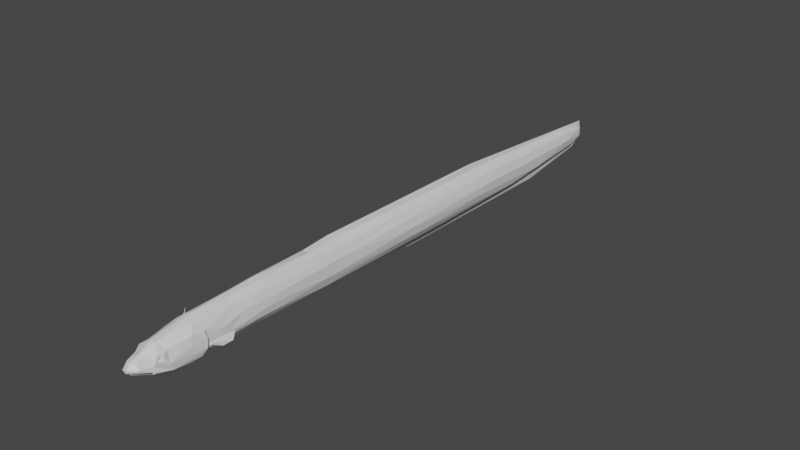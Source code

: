 # Source: Du_Aal_V1.blend  (saved by Blender 3.1.7; exported with 4.5.12 LTS)
import bpy
from mathutils import Matrix  # noqa: F401  (used for matrix-valued properties, if any)

bpy.ops.wm.read_factory_settings(use_empty=True)
scene = bpy.context.scene
scene.name = 'Scene'

# ---- collections
col_collection = bpy.data.collections.new('Collection'); scene.collection.children.link(col_collection)

# ---- materials (node trees are filled in below, after node groups)
mat_newbody = bpy.data.materials.new('newBody')
mat_newbody.use_transparent_shadow = False

# ---- material node trees
mat_newbody.use_nodes = True; mat_newbody.node_tree.nodes.clear()
_N = mat_newbody.node_tree.nodes; _L = mat_newbody.node_tree.links
n0 = _N.new('ShaderNodeBsdfPrincipled'); n0.name = 'Principled BSDF'; n0.location = (10, 300)
n0.distribution = 'GGX'
n0.subsurface_method = 'RANDOM_WALK_SKIN'
n0.inputs[3].default_value = 1.45
n0.inputs[27].default_value = (0.0, 0.0, 0.0, 1.0)
n0.inputs[28].default_value = 1.0
n1 = _N.new('ShaderNodeOutputMaterial'); n1.name = 'Material Output'; n1.location = (300, 300)
_L.new(n0.outputs[0], n1.inputs[0])
n1.is_active_output = True

# ---- world
world_world = bpy.data.worlds.new('World'); scene.world = world_world
world_world.use_nodes = True; world_world.node_tree.nodes.clear()
_N = world_world.node_tree.nodes; _L = world_world.node_tree.links
n0 = _N.new('ShaderNodeOutputWorld'); n0.name = 'World Output'; n0.location = (300, 300)
n1 = _N.new('ShaderNodeBackground'); n1.name = 'Background'; n1.location = (10, 300)
n1.inputs[0].default_value = (0.05088, 0.05088, 0.05088, 1.0)
_L.new(n1.outputs[0], n0.inputs[0])
n0.is_active_output = True
world_world.color = (0.05088, 0.05088, 0.05088)
world_world.use_sun_shadow = False
world_world.sun_shadow_jitter_overblur = 0.0

# ---- meshes
me_body_mesh_plane_000 = bpy.data.meshes.new('body.mesh_Plane.000')
me_body_mesh_plane_000.from_pydata([(0.03498, -0.03069, -0.03604), (0.02864, -0.1131, 0.00598), (0.02527, -0.09908, 0.01018), (0.005942, -0.1085, 0.02298), (-0.002024, -0.1423, 0.01046), (0.01474, -0.1356, 0.007087), (0.03223, -0.0009987, -0.02754), (0.02749, -0.05067, -0.04477), (0.03294, -0.003287, -0.02737), (0.03306, -0.008789, -0.02283), (0.03246, -0.004547, -0.02101), (0.01034, -0.1582, 0.001928), (0.002284, -0.1764, -0.006473), (0.0325, -0.1029, -0.01718), (0.03129, -0.09379, -0.0345), (0.02986, -0.1126, -0.006733), (0.02575, -0.1229, 0.008266), (0.004761, -0.1267, -0.01387), (0.004998, -0.1226, -0.03477), (0.01958, -0.08558, -0.0474), (0.03926, -0.01841, -0.02212), (0.02623, -0.1171, -0.003099), (0.03246, -0.04866, 0.01609), (0.036, -0.05209, -0.002859), (0.01244, -0.1291, -0.03565), (0.009418, 0.05166, 0.03932), (0.02509, -0.03273, -0.03762), (0.03165, -0.01896, -0.02657), (0.03068, -0.01465, 0.01351), (0.03439, -0.01928, 0.01089), (0.03783, -0.01541, -0.002974), (0.02554, -0.1155, 0.002411), (-0.002886, -0.09738, -0.04498), (0.01414, -0.05774, -0.04589), (0.03292, -0.01112, -0.005041), (-0.001776, -0.1654, 0.002906), (0.005222, -0.02288, -0.04914), (0.03448, 0.0266, 0.0003447), (0.02099, 0.06086, 0.0281), (0.01665, -0.03284, 0.03217), (0.02448, 0.006516, -0.03957), (0.0259, -0.1284, -0.00353), (0.02436, -0.1229, -0.004035), (0.0252, -0.124, 0.002233), (0.02531, -0.1188, 0.003468), (-0.01044, -0.04071, -0.04736), (0.03506, 0.03793, -0.01837), (0.04202, -0.003274, -0.01596), (0.04916, 0.009988, -0.02686), (0.04618, 0.00309, -0.00649), (0.06224, 0.02421, -0.01609), (0.0658, 0.02721, 0.005539), (0.001398, -0.1128, -0.02484), (0.02553, -0.1287, -0.02561), (0.01852, -0.1304, -0.02573), (1.247e-06, -0.1765, -0.01386), (-0.006133, -0.1259, -0.01297), (0.00534, -0.1704, -0.0179), (0.0226, -0.1363, -0.02691), (0.01243, -0.1509, -0.02291), (-0.001377, -0.01376, 0.03979), (0.01535, -0.1622, -0.01319), (0.01732, -0.1597, -0.008904), (0.02293, -0.1324, -0.01209), (0.01846, 0.9127, 0.01008), (0.03097, 0.08157, 0.006876), (0.01211, 0.1228, -0.04741), (-0.007599, 0.1124, -0.04863), (0.01791, 1.002, -0.05803), (0.02506, 0.145, 0.02617), (3.463e-07, 1.113, -0.08711), (0.01916, 1.117, -0.04891), (0.003328, 1.346, -0.02599), (0.002252, 1.304, -0.05486), (-7.18e-05, 1.314, -0.06249), (0.0126, 1.288, -0.04282), (0.01239, 1.264, -0.005083), (0.01783, 1.262, -0.02318), (0.007821, 1.334, -0.01517), (-0.0001015, 1.352, -0.03915), (0.00947, 1.33, -0.03424), (0.03205, 0.1853, 0.006672), (0.02807, 0.3664, -0.03699), (0.02812, 0.843, -0.03127), (0.03154, 0.1608, -0.02747), (0.02891, 0.6333, -0.03799), (0.01978, 0.7149, -0.05576), (0.02783, 0.2431, 0.01553), (0.03003, 0.3678, 0.006586), (0.02706, 0.5755, 0.008138), (0.01207, 0.1485, 0.04105), (0.03219, 0.3309, -0.02178), (0.01938, 0.3651, 0.02915), (0.03262, 0.5792, -0.01442), (0.02773, 0.8883, -0.0124), (0.008361, 0.2895, 0.04098), (-0.0001792, 0.3476, 0.05276), (0.003355, 0.3946, 0.04019), (1.997e-05, 0.8439, 0.04533), (0.002767, 0.9048, 0.028), (-0.0007015, 0.2895, -0.05937), (0.01588, 0.3285, -0.05404), (0.008016, 0.525, -0.06141), (-0.0034, 0.5037, -0.06214), (8.441e-05, 0.6165, -0.08198), (0.003199, 0.8771, -0.07232), (0.01744, 0.577, 0.02342), (0.004843, 0.5807, 0.03532), (0.02245, 0.1164, -0.04088), (0.02502, 0.3158, -0.04418), (0.002559, 1.065, -0.072), (0.001741, 1.22, 0.008848), (0.002598, 1.328, -0.006537), (0.02323, 1.036, -0.01969), (0.01617, 1.033, 0.002632), (0.002023, 1.026, 0.01994), (0.03391, 0.1568, -0.009384), (-0.03167, -0.1189, -0.008752), (-0.03345, -0.03326, -0.03823), (-0.03015, -0.04646, 0.02), (-0.02086, -0.1062, 0.01598), (-0.00931, -0.1102, 0.02212), (-0.01179, -0.02536, 0.03571), (-0.01966, -0.1364, 0.005537), (-0.0321, 0.02072, -0.03144), (-0.03272, 0.06419, -0.02711), (-0.03223, -0.09438, 0.002198), (-0.03587, -0.05606, 0.006481), (-0.01814, 0.06222, 0.03166), (-0.03486, -0.003728, -0.02195), (-0.01342, -0.1611, 0.001516), (-0.0107, -0.1751, -0.01079), (-0.01112, -0.1156, -0.02715), (-0.03108, -0.06783, -0.04207), (-0.03792, -0.01724, -0.0216), (-0.03675, -0.08715, -0.02785), (-0.03357, -0.1091, -0.003076), (-0.02934, -0.01863, -0.0295), (-0.0251, -0.02671, -0.03606), (-0.03154, -0.01394, 0.01179), (-0.0336, -0.02043, 0.01296), (-0.03003, -0.1189, 0.008984), (-0.02894, -0.1147, 0.002465), (-0.03232, -0.01091, -0.005592), (-0.01827, -0.1514, -0.02157), (-0.02886, -0.09828, -0.04207), (-0.02117, -0.0775, -0.04764), (-0.03607, 0.03593, -0.01425), (-0.02887, 0.05739, 0.01313), (-0.02812, -0.1221, -0.003939), (-0.02972, -0.1163, -0.003118), (-0.02945, -0.1276, 0.001144), (-0.02939, -0.1229, 0.002138), (-0.02867, -0.1183, 0.004693), (-0.03385, -0.001431, -0.02302), (-0.03133, -0.008456, -0.02505), (-0.03244, -0.003827, -0.02847), (-0.05889, 0.01087, -0.02201), (-0.05278, 0.003781, -0.00326), (-0.05822, 0.008771, -0.02288), (-0.05142, -0.00193, -0.004637), (-0.06521, 0.01811, -0.01548), (-0.06871, 0.02186, 0.006804), (-0.02858, -0.1279, -0.02714), (-0.02181, -0.1291, -0.02601), (-0.03178, -0.1165, -0.02511), (-0.02233, -0.1579, -0.01495), (-0.02541, -0.1414, -0.02676), (-0.01097, -0.1117, -0.04327), (-0.007554, -0.1702, -0.01792), (-0.02572, -0.1335, -0.01087), (-0.02057, -0.03738, 0.02943), (-0.03683, -0.01486, -0.001371), (-0.02328, -0.0527, -0.04553), (-0.002769, 1.021, 0.01933), (-0.01429, 1.008, 0.008885), (-0.02197, 0.1424, -0.04278), (-0.02305, 1.033, -0.01962), (-0.02099, 1.086, -0.04199), (-0.01828, 1.252, -0.0212), (-0.002081, 1.298, 0.001032), (-0.002535, 1.278, -0.05728), (-1.298e-06, 1.344, 0.003618), (-0.002735, 1.345, -0.01765), (-0.008022, 1.332, -0.01472), (-0.003579, 1.332, -0.04171), (-0.01125, 1.323, -0.03682), (-0.02956, 0.1435, 0.01743), (-0.034, 0.138, -0.009533), (-0.0287, 0.3689, -0.03525), (-0.03161, 0.6209, -0.02713), (-0.03085, 0.2101, -0.02869), (-0.02048, 0.3014, -0.05032), (-0.02175, 0.4635, -0.04955), (-0.02163, 0.7148, -0.05409), (-0.01819, 1.027, -0.05682), (-0.02782, 0.2755, 0.01434), (-0.02805, 0.4594, 0.01034), (-0.004944, 0.1461, 0.04354), (-0.01808, 0.1514, 0.03557), (-0.03256, 0.3231, -0.01631), (-0.03209, 0.5622, -0.009541), (-0.02861, 0.8776, -0.02409), (-0.01757, 0.5787, 0.02319), (-0.02522, 0.877, -0.001767), (-0.00342, 0.3962, 0.04005), (-0.004878, 0.555, 0.03606), (-0.004115, 0.5665, -0.06631), (-0.00307, 0.9231, -0.0729), (-0.002601, 0.8733, 0.02968), (-0.01275, 1.27, -0.005772), (-0.004217, 1.082, -0.06965), (-0.03176, 0.2742, 0.00047), (-0.01289, 0.2886, 0.03819), (-0.02197, 0.02581, -0.04186), (0.04701, 0.007273, -0.01649)], [], [(3, 4, 5), (15, 13, 1), (11, 12, 62), (16, 41, 43), (22, 39, 2), (2, 3, 16), (7, 14, 19), (0, 26, 27), (20, 0, 27), (30, 28, 29), (26, 36, 40), (20, 27, 34), (35, 12, 11), (29, 28, 22), (20, 23, 13), (3, 39, 60), (27, 10, 34), (41, 21, 42), (1, 21, 15), (38, 25, 39), (27, 26, 8), (9, 27, 8), (49, 215, 8), (47, 50, 49), (49, 51, 215), (51, 50, 48), (54, 17, 52), (12, 61, 62), (54, 58, 53), (41, 42, 43), (47, 48, 50), (9, 47, 49), (60, 39, 25), (66, 40, 36), (33, 19, 32), (58, 24, 19), (14, 58, 19), (24, 58, 57), (43, 21, 44), (11, 63, 5), (11, 5, 4), (45, 36, 33), (14, 20, 13), (45, 33, 32), (19, 33, 7), (22, 23, 30), (26, 7, 33), (32, 19, 168), (37, 46, 65), (113, 114, 94), (113, 76, 114), (64, 94, 114), (105, 70, 110), (94, 71, 113), (77, 78, 76), (77, 80, 78), (74, 72, 73), (91, 85, 93), (88, 89, 106), (85, 83, 93), (91, 93, 88), (84, 109, 91), (91, 82, 85), (95, 97, 96), (96, 97, 107), (99, 98, 107), (66, 100, 101), (90, 92, 95), (106, 99, 107), (108, 101, 109), (101, 102, 109), (110, 70, 73), (102, 104, 105), (28, 39, 22), (71, 73, 75), (80, 73, 72), (78, 112, 76), (68, 110, 71), (110, 68, 105), (114, 115, 64), (64, 115, 99), (81, 87, 69), (60, 90, 198), (40, 66, 108), (90, 95, 198), (81, 88, 87), (91, 109, 82), (106, 107, 97), (96, 107, 98), (86, 85, 82), (68, 71, 83), (86, 68, 85), (105, 68, 86), (114, 111, 115), (98, 115, 182), (113, 71, 77), (84, 46, 6), (116, 65, 46), (38, 69, 90), (41, 5, 63), (13, 15, 41), (126, 136, 141), (119, 126, 120), (126, 135, 117), (143, 154, 155), (165, 117, 135), (56, 164, 132), (133, 146, 145), (135, 133, 145), (137, 138, 118), (45, 138, 214), (143, 137, 134), (134, 137, 118), (60, 122, 121), (155, 137, 143), (172, 143, 134), (154, 143, 147), (214, 138, 124), (142, 141, 136), (117, 150, 136), (141, 152, 151), (139, 147, 143), (138, 155, 156), (141, 151, 123), (158, 162, 160), (159, 161, 157), (162, 158, 157), (131, 55, 12), (56, 132, 52), (144, 166, 164), (144, 164, 56), (145, 168, 169), (117, 170, 151), (129, 155, 154), (157, 129, 156), (159, 156, 155), (119, 127, 126), (148, 147, 139), (145, 163, 165), (166, 131, 130), (35, 130, 12), (166, 165, 163), (166, 170, 165), (57, 169, 168), (130, 123, 170), (120, 171, 119), (121, 171, 120), (146, 173, 32), (140, 127, 119), (140, 172, 127), (138, 173, 118), (174, 175, 209), (210, 179, 175), (177, 202, 204), (179, 186, 178), (178, 186, 195), (181, 74, 70), (185, 74, 181), (182, 183, 180), (184, 179, 210), (79, 74, 185), (195, 208, 194), (189, 193, 192), (201, 200, 212), (96, 206, 205), (192, 103, 100), (207, 104, 103), (208, 104, 207), (197, 212, 196), (206, 203, 205), (209, 203, 206), (194, 208, 207), (96, 205, 213), (96, 213, 95), (139, 119, 171), (211, 195, 181), (180, 184, 210), (181, 195, 186), (175, 180, 210), (184, 183, 186), (176, 100, 67), (212, 188, 187), (196, 212, 187), (60, 198, 122), (214, 176, 67), (148, 188, 147), (198, 199, 128), (191, 192, 176), (191, 189, 192), (200, 189, 191), (203, 197, 213), (193, 207, 103), (190, 200, 201), (194, 207, 193), (98, 206, 96), (194, 193, 189), (195, 194, 190), (203, 209, 175), (178, 195, 202), (177, 179, 178), (211, 181, 208), (123, 151, 170), (1, 2, 16), (6, 40, 108), (7, 0, 14), (1, 13, 2), (3, 121, 4), (63, 14, 13), (16, 3, 5), (26, 33, 36), (37, 38, 28), (30, 20, 34), (28, 30, 34), (38, 37, 65), (41, 15, 21), (1, 31, 21), (1, 16, 43), (1, 43, 44), (1, 44, 31), (46, 37, 34), (34, 37, 28), (39, 28, 38), (13, 23, 22), (6, 10, 8), (8, 26, 40), (49, 50, 51), (56, 52, 17), (12, 55, 61), (42, 21, 43), (54, 52, 18), (62, 53, 63), (61, 54, 53), (63, 11, 62), (53, 14, 63), (10, 27, 9), (40, 6, 8), (10, 49, 8), (10, 9, 49), (8, 48, 9), (9, 48, 47), (6, 46, 10), (46, 34, 10), (168, 19, 24), (14, 53, 58), (35, 11, 4), (53, 62, 61), (24, 57, 168), (13, 22, 2), (2, 39, 3), (20, 30, 23), (29, 22, 30), (0, 20, 14), (26, 0, 7), (66, 36, 67), (105, 104, 70), (94, 83, 71), (77, 71, 75), (73, 70, 74), (113, 77, 76), (182, 111, 112), (78, 80, 72), (77, 75, 80), (72, 79, 182), (182, 112, 72), (74, 79, 72), (99, 115, 98), (116, 84, 91), (84, 108, 109), (82, 109, 86), (92, 88, 106), (116, 91, 81), (93, 83, 94), (90, 87, 92), (116, 81, 65), (101, 100, 102), (102, 100, 103), (102, 103, 104), (108, 66, 101), (115, 111, 182), (71, 110, 73), (80, 75, 73), (78, 72, 112), (76, 112, 111), (114, 76, 111), (66, 67, 100), (116, 46, 84), (60, 25, 90), (65, 81, 69), (69, 87, 90), (92, 97, 95), (81, 91, 88), (87, 88, 92), (97, 92, 106), (109, 102, 86), (88, 93, 89), (102, 105, 86), (93, 94, 89), (89, 94, 64), (89, 64, 106), (106, 64, 99), (83, 85, 68), (69, 38, 65), (38, 90, 25), (108, 84, 6), (63, 13, 41), (41, 16, 5), (121, 122, 171), (121, 123, 4), (124, 125, 214), (120, 126, 141), (135, 134, 133), (136, 126, 117), (156, 129, 154), (123, 121, 141), (35, 4, 130), (135, 126, 127), (163, 145, 167), (119, 139, 140), (140, 139, 172), (12, 130, 131), (123, 130, 4), (168, 145, 146), (45, 67, 36), (3, 60, 121), (172, 139, 143), (124, 138, 156), (117, 149, 150), (150, 142, 136), (141, 153, 152), (142, 153, 141), (121, 120, 141), (128, 171, 122), (154, 124, 156), (138, 137, 155), (129, 160, 155), (129, 158, 160), (155, 160, 159), (157, 158, 129), (160, 162, 159), (159, 162, 161), (161, 162, 157), (168, 146, 32), (164, 166, 163), (117, 165, 170), (145, 165, 135), (18, 52, 132), (163, 167, 164), (167, 145, 169), (151, 152, 149), (117, 151, 149), (159, 157, 156), (67, 45, 214), (124, 147, 125), (124, 154, 147), (32, 173, 45), (131, 166, 55), (144, 55, 166), (166, 130, 170), (127, 134, 135), (125, 176, 214), (146, 133, 173), (172, 134, 127), (118, 133, 134), (133, 118, 173), (173, 138, 45), (147, 188, 125), (125, 188, 191), (122, 198, 128), (199, 196, 187), (202, 177, 178), (182, 79, 183), (179, 184, 186), (79, 185, 183), (204, 175, 177), (213, 197, 196), (197, 201, 212), (201, 202, 190), (98, 209, 206), (192, 193, 103), (186, 185, 181), (171, 128, 139), (148, 139, 128), (186, 183, 185), (180, 183, 184), (175, 174, 180), (175, 179, 177), (211, 208, 195), (212, 200, 188), (125, 191, 176), (148, 187, 188), (176, 192, 100), (95, 213, 198), (213, 196, 199), (188, 200, 191), (205, 203, 213), (200, 190, 189), (190, 194, 189), (197, 204, 201), (203, 204, 197), (204, 202, 201), (202, 195, 190), (175, 204, 203), (208, 70, 104), (208, 181, 70), (182, 180, 209), (98, 182, 209), (174, 209, 180), (187, 148, 128), (128, 199, 187), (213, 199, 198), (61, 55, 59), (59, 54, 61), (21, 31, 44), (150, 152, 153), (153, 142, 150), (150, 149, 152), (215, 51, 48), (8, 215, 48)])
_uv = me_body_mesh_plane_000.uv_layers.new(name='UVMap')
_uv.uv.foreach_set('vector', [0.1496, 0.878, 0.1172, 0.909, 0.109, 0.8908, 0.1118, 0.8436, 0.1102, 0.8287, 0.1277, 0.8571, 0.09213, 0.9081, 0.07657, 0.9284, 0.08192, 0.9008, 0.1202, 0.8734, 0.1022, 0.8661, 0.1105, 0.868, 0.2052, 0.7862, 0.2392, 0.7872, 0.1423, 0.8468, 0.1423, 0.8468, 0.1496, 0.878, 0.1202, 0.8734, 0.1341, 0.7451, 0.1032, 0.807, 0.08882, 0.7896, 0.1682, 0.7308, 0.1623, 0.7166, 0.1864, 0.7184, 0.1918, 0.7296, 0.1682, 0.7308, 0.1864, 0.7184, 0.2124, 0.7344, 0.227, 0.7447, 0.2221, 0.7465, 0.1623, 0.7166, 0.1401, 0.6872, 0.1972, 0.6827, 0.1918, 0.7296, 0.1864, 0.7184, 0.216, 0.7224, 0.09397, 0.9276, 0.07657, 0.9284, 0.09213, 0.9081, 0.2221, 0.7465, 0.227, 0.7447, 0.2052, 0.7862, 0.1918, 0.7296, 0.1796, 0.773, 0.1102, 0.8287, 0.1496, 0.878, 0.2392, 0.7872, 0.2692, 0.7829, 0.1864, 0.7184, 0.2107, 0.7021, 0.216, 0.7224, 0.1022, 0.8661, 0.1094, 0.8513, 0.102, 0.8594, 0.1277, 0.8571, 0.1094, 0.8513, 0.1118, 0.8436, 0.3142, 0.6933, 0.3212, 0.7166, 0.2392, 0.7872, 0.1864, 0.7184, 0.1623, 0.7166, 0.1896, 0.7043, 0.189, 0.7118, 0.1864, 0.7184, 0.1896, 0.7043, 0.7477, 0.7305, 0.7518, 0.7141, 0.7739, 0.7185, 0.781, 0.6398, 0.7695, 0.6857, 0.7663, 0.6432, 0.7477, 0.7305, 0.7131, 0.6976, 0.7518, 0.7141, 0.7131, 0.6976, 0.7352, 0.6825, 0.7559, 0.6977, 0.8695, 0.5791, 0.8488, 0.5741, 0.8497, 0.5588, 0.07657, 0.9284, 0.07639, 0.9012, 0.08192, 0.9008, 0.07223, 0.8514, 0.06242, 0.855, 0.0776, 0.8495, 0.1022, 0.8661, 0.102, 0.8594, 0.1105, 0.868, 0.781, 0.6398, 0.79, 0.6669, 0.7695, 0.6857, 0.7944, 0.6296, 0.781, 0.6398, 0.7663, 0.6432, 0.2692, 0.7829, 0.2392, 0.7872, 0.3212, 0.7166, 0.297, 0.5519, 0.1972, 0.6827, 0.1401, 0.6872, 0.1168, 0.7416, 0.08882, 0.7896, 0.06998, 0.7839, 0.06242, 0.855, 0.05408, 0.8342, 0.08882, 0.7896, 0.1032, 0.807, 0.06242, 0.855, 0.08882, 0.7896, 0.05408, 0.8342, 0.06242, 0.855, 0.01233, 0.8849, 0.1105, 0.868, 0.1094, 0.8513, 0.1198, 0.8637, 0.09213, 0.9081, 0.09267, 0.867, 0.109, 0.8908, 0.09213, 0.9081, 0.109, 0.8908, 0.1172, 0.909, 0.1286, 0.7114, 0.1401, 0.6872, 0.1168, 0.7416, 0.1032, 0.807, 0.1918, 0.7296, 0.1102, 0.8287, 0.1286, 0.7114, 0.1168, 0.7416, 0.06998, 0.7839, 0.08882, 0.7896, 0.1168, 0.7416, 0.1341, 0.7451, 0.2052, 0.7862, 0.1796, 0.773, 0.2124, 0.7344, 0.1623, 0.7166, 0.1341, 0.7451, 0.1168, 0.7416, 0.06998, 0.7839, 0.08882, 0.7896, 0.06272, 0.8103, 0.2557, 0.6979, 0.2484, 0.6686, 0.3128, 0.653, 0.6661, 0.584, 0.6796, 0.6168, 0.5185, 0.7336, 0.6661, 0.584, 0.8931, 0.4096, 0.6796, 0.6168, 0.5653, 0.7338, 0.5185, 0.7336, 0.6796, 0.6168, 0.4558, 0.6844, 0.676, 0.461, 0.6445, 0.5176, 0.5185, 0.7336, 0.7148, 0.4955, 0.6661, 0.584, 0.8792, 0.3936, 0.9589, 0.3366, 0.8931, 0.4096, 0.8792, 0.3936, 0.9417, 0.3215, 0.9589, 0.3366, 0.9012, 0.3046, 0.9625, 0.3208, 0.9025, 0.3264, 0.5289, 0.3995, 0.8059, 0.1068, 0.7691, 0.1777, 0.5908, 0.386, 0.7919, 0.2, 0.7787, 0.2521, 0.2962, 0.885, 0.4603, 0.7493, 0.332, 0.8897, 0.5289, 0.3995, 0.7691, 0.1777, 0.5908, 0.386, 0.3566, 0.539, 0.4939, 0.3869, 0.5289, 0.3995, 0.5289, 0.3995, 0.5495, 0.3515, 0.8059, 0.1068, 0.5564, 0.5087, 0.6557, 0.4095, 0.6236, 0.4664, 0.6236, 0.4664, 0.6557, 0.4095, 0.8243, 0.2389, 0.5758, 0.7597, 0.5448, 0.8279, 0.3917, 0.9609, 0.297, 0.5519, 0.4428, 0.3865, 0.4929, 0.3592, 0.4106, 0.6269, 0.6085, 0.4139, 0.5564, 0.5087, 0.3979, 0.9024, 0.5758, 0.7597, 0.3965, 0.9257, 0.3002, 0.5711, 0.4929, 0.3592, 0.4939, 0.3869, 0.4929, 0.3592, 0.6704, 0.1681, 0.4939, 0.3869, 0.6445, 0.5176, 0.676, 0.461, 0.9025, 0.3264, 0.6704, 0.1681, 0.7288, 0.07483, 0.7823, 0.06341, 0.227, 0.7447, 0.2392, 0.7872, 0.2052, 0.7862, 0.7148, 0.4955, 0.9025, 0.3264, 0.8887, 0.3495, 0.9417, 0.3215, 0.9025, 0.3264, 0.9625, 0.3208, 0.9589, 0.3366, 0.967, 0.3491, 0.8931, 0.4096, 0.5966, 0.5833, 0.6445, 0.5176, 0.7148, 0.4955, 0.6445, 0.5176, 0.5966, 0.5833, 0.4558, 0.6844, 0.6796, 0.6168, 0.6964, 0.6458, 0.5653, 0.7338, 0.5653, 0.7338, 0.6964, 0.6458, 0.5758, 0.7597, 0.4102, 0.5566, 0.4804, 0.5128, 0.3898, 0.6124, 0.2692, 0.7829, 0.4106, 0.6269, 0.4172, 0.6378, 0.1972, 0.6827, 0.297, 0.5519, 0.3002, 0.5711, 0.4106, 0.6269, 0.5564, 0.5087, 0.4172, 0.6378, 0.4102, 0.5566, 0.5908, 0.386, 0.4804, 0.5128, 0.5289, 0.3995, 0.4939, 0.3869, 0.5495, 0.3515, 0.7787, 0.2521, 0.8243, 0.2389, 0.6557, 0.4095, 0.6236, 0.4664, 0.8243, 0.2389, 0.8919, 0.2042, 0.7938, 0.0813, 0.8059, 0.1068, 0.5495, 0.3515, 0.5966, 0.5833, 0.7148, 0.4955, 0.4603, 0.7493, 0.3334, 0.8162, 0.5966, 0.5833, 0.2962, 0.885, 0.4558, 0.6844, 0.5966, 0.5833, 0.3334, 0.8162, 0.6796, 0.6168, 0.8738, 0.4583, 0.6964, 0.6458, 0.5448, 0.8279, 0.6964, 0.6458, 0.9797, 0.3437, 0.6661, 0.584, 0.7148, 0.4955, 0.8792, 0.3936, 0.3566, 0.539, 0.2484, 0.6686, 0.2115, 0.6956, 0.3694, 0.5655, 0.3128, 0.653, 0.2484, 0.6686, 0.3142, 0.6933, 0.3898, 0.6124, 0.4106, 0.6269, 0.1022, 0.8661, 0.109, 0.8908, 0.09267, 0.867, 0.1102, 0.8287, 0.1118, 0.8436, 0.1022, 0.8661, 0.1372, 0.838, 0.1176, 0.8443, 0.1233, 0.8676, 0.2113, 0.7849, 0.1372, 0.838, 0.141, 0.8651, 0.1372, 0.838, 0.1133, 0.8081, 0.1006, 0.8507, 0.2125, 0.7215, 0.2117, 0.697, 0.1932, 0.7108, 0.08896, 0.8357, 0.1006, 0.8507, 0.1133, 0.8081, 0.8442, 0.5715, 0.8686, 0.5733, 0.8549, 0.5633, 0.1211, 0.7686, 0.097, 0.7804, 0.0906, 0.8068, 0.1133, 0.8081, 0.1211, 0.7686, 0.0906, 0.8068, 0.1828, 0.7171, 0.1632, 0.7157, 0.1643, 0.7328, 0.1286, 0.7114, 0.1632, 0.7157, 0.2085, 0.6557, 0.2125, 0.7215, 0.1828, 0.7171, 0.193, 0.7295, 0.193, 0.7295, 0.1828, 0.7171, 0.1643, 0.7328, 0.2692, 0.7829, 0.2534, 0.7856, 0.1511, 0.8779, 0.1932, 0.7108, 0.1828, 0.7171, 0.2125, 0.7215, 0.2163, 0.7362, 0.2125, 0.7215, 0.193, 0.7295, 0.2117, 0.697, 0.2125, 0.7215, 0.2525, 0.6762, 0.2085, 0.6557, 0.1632, 0.7157, 0.2193, 0.6698, 0.1195, 0.8557, 0.1233, 0.8676, 0.1176, 0.8443, 0.1006, 0.8507, 0.1095, 0.8513, 0.1176, 0.8443, 0.1233, 0.8676, 0.1107, 0.8681, 0.1051, 0.8713, 0.2286, 0.7423, 0.2525, 0.6762, 0.2125, 0.7215, 0.1632, 0.7157, 0.1932, 0.7108, 0.1904, 0.7023, 0.1233, 0.8676, 0.1051, 0.8713, 0.1068, 0.8891, 0.7546, 0.6493, 0.7431, 0.6746, 0.7641, 0.6481, 0.7835, 0.6724, 0.7712, 0.686, 0.7849, 0.6773, 0.7125, 0.696, 0.7293, 0.7184, 0.7524, 0.6955, 0.07628, 0.9205, 0.07243, 0.9281, 0.07657, 0.9284, 0.8442, 0.5715, 0.8549, 0.5633, 0.8497, 0.5588, 0.8522, 0.6034, 0.8548, 0.617, 0.8686, 0.5733, 0.8522, 0.6034, 0.8686, 0.5733, 0.8442, 0.5715, 0.0906, 0.8068, 0.06272, 0.8103, 0.01002, 0.8847, 0.1006, 0.8507, 0.09241, 0.8724, 0.1051, 0.8713, 0.789, 0.6268, 0.7979, 0.6302, 0.7854, 0.6204, 0.7524, 0.6955, 0.7542, 0.7359, 0.7705, 0.7159, 0.7835, 0.6724, 0.8086, 0.6427, 0.7979, 0.6302, 0.2113, 0.7849, 0.1806, 0.7891, 0.1372, 0.838, 0.297, 0.6819, 0.2525, 0.6762, 0.2286, 0.7423, 0.0906, 0.8068, 0.07468, 0.849, 0.08896, 0.8357, 0.07995, 0.8941, 0.07628, 0.9205, 0.09212, 0.9132, 0.09397, 0.9276, 0.09212, 0.9132, 0.07657, 0.9284, 0.07995, 0.8941, 0.08896, 0.8357, 0.07468, 0.849, 0.07995, 0.8941, 0.09241, 0.8724, 0.08896, 0.8357, 0.01233, 0.8849, 0.01002, 0.8847, 0.06272, 0.8103, 0.09212, 0.9132, 0.1068, 0.8891, 0.09241, 0.8724, 0.141, 0.8651, 0.2326, 0.7868, 0.2113, 0.7849, 0.1511, 0.8779, 0.2326, 0.7868, 0.141, 0.8651, 0.097, 0.7804, 0.1313, 0.7409, 0.06998, 0.7839, 0.2225, 0.7495, 0.1806, 0.7891, 0.2113, 0.7849, 0.2225, 0.7495, 0.2163, 0.7362, 0.1806, 0.7891, 0.1632, 0.7157, 0.1313, 0.7409, 0.1643, 0.7328, 0.69, 0.6477, 0.6525, 0.6491, 0.5466, 0.7891, 0.8983, 0.4008, 0.8634, 0.4039, 0.6525, 0.6491, 0.6568, 0.5956, 0.5015, 0.7342, 0.524, 0.7461, 0.8634, 0.4039, 0.9326, 0.3273, 0.6844, 0.5268, 0.6844, 0.5268, 0.9326, 0.3273, 0.6211, 0.5642, 0.8674, 0.3482, 0.9012, 0.3046, 0.676, 0.461, 0.9382, 0.3111, 0.9012, 0.3046, 0.8674, 0.3482, 0.9797, 0.3437, 0.9689, 0.3263, 0.9404, 0.3813, 0.9587, 0.3375, 0.8634, 0.4039, 0.8983, 0.4008, 0.9561, 0.3015, 0.9012, 0.3046, 0.9382, 0.3111, 0.6211, 0.5642, 0.4949, 0.642, 0.3225, 0.831, 0.5546, 0.348, 0.6288, 0.2432, 0.4732, 0.3925, 0.7633, 0.1967, 0.525, 0.4072, 0.4929, 0.4696, 0.6236, 0.4664, 0.8088, 0.2554, 0.656, 0.4024, 0.4732, 0.3925, 0.6406, 0.1827, 0.4428, 0.3865, 0.705, 0.1304, 0.7288, 0.07483, 0.6406, 0.1827, 0.4949, 0.642, 0.2693, 0.8331, 0.2697, 0.8537, 0.6833, 0.3072, 0.4929, 0.4696, 0.5097, 0.482, 0.8088, 0.2554, 0.7815, 0.2509, 0.656, 0.4024, 0.5466, 0.7891, 0.3975, 0.9032, 0.3776, 0.9399, 0.3225, 0.831, 0.4949, 0.642, 0.2697, 0.8537, 0.6236, 0.4664, 0.656, 0.4024, 0.5507, 0.5052, 0.6236, 0.4664, 0.5507, 0.5052, 0.5564, 0.5087, 0.2286, 0.7423, 0.2113, 0.7849, 0.2326, 0.7868, 0.6638, 0.504, 0.6211, 0.5642, 0.8674, 0.3482, 0.9404, 0.3813, 0.9587, 0.3375, 0.8983, 0.4008, 0.8674, 0.3482, 0.6211, 0.5642, 0.9326, 0.3273, 0.6525, 0.6491, 0.9404, 0.3813, 0.8983, 0.4008, 0.9587, 0.3375, 0.9689, 0.3263, 0.9326, 0.3273, 0.3212, 0.5427, 0.4428, 0.3865, 0.2767, 0.5549, 0.4929, 0.4696, 0.3513, 0.5788, 0.383, 0.6005, 0.5097, 0.482, 0.4929, 0.4696, 0.383, 0.6005, 0.2692, 0.7829, 0.4172, 0.6378, 0.2534, 0.7856, 0.2085, 0.6557, 0.3212, 0.5427, 0.2767, 0.5549, 0.297, 0.6819, 0.3513, 0.5788, 0.2525, 0.6762, 0.4172, 0.6378, 0.4072, 0.6188, 0.3206, 0.6971, 0.4034, 0.4974, 0.4732, 0.3925, 0.3212, 0.5427, 0.4034, 0.4974, 0.5546, 0.348, 0.4732, 0.3925, 0.525, 0.4072, 0.5546, 0.348, 0.4034, 0.4974, 0.7815, 0.2509, 0.6833, 0.3072, 0.5507, 0.5052, 0.6288, 0.2432, 0.705, 0.1304, 0.6406, 0.1827, 0.7974, 0.1252, 0.525, 0.4072, 0.7633, 0.1967, 0.816, 0.06254, 0.705, 0.1304, 0.6288, 0.2432, 0.8919, 0.2042, 0.8088, 0.2554, 0.6236, 0.4664, 0.816, 0.06254, 0.6288, 0.2432, 0.5546, 0.348, 0.6211, 0.5642, 0.3225, 0.831, 0.3081, 0.8856, 0.3975, 0.9032, 0.5466, 0.7891, 0.6525, 0.6491, 0.6844, 0.5268, 0.6211, 0.5642, 0.5015, 0.7342, 0.6568, 0.5956, 0.8634, 0.4039, 0.6844, 0.5268, 0.6638, 0.504, 0.8674, 0.3482, 0.4949, 0.642, 0.1068, 0.8891, 0.1051, 0.8713, 0.09241, 0.8724, 0.1277, 0.8571, 0.1423, 0.8468, 0.1202, 0.8734, 0.2115, 0.6956, 0.1972, 0.6827, 0.3002, 0.5711, 0.1341, 0.7451, 0.1682, 0.7308, 0.1032, 0.807, 0.1277, 0.8571, 0.1102, 0.8287, 0.1423, 0.8468, 0.1496, 0.878, 0.1511, 0.8779, 0.1172, 0.909, 0.09267, 0.867, 0.1032, 0.807, 0.1102, 0.8287, 0.1202, 0.8734, 0.1496, 0.878, 0.109, 0.8908, 0.1623, 0.7166, 0.1168, 0.7416, 0.1401, 0.6872, 0.2557, 0.6979, 0.3142, 0.6933, 0.227, 0.7447, 0.2124, 0.7344, 0.1918, 0.7296, 0.216, 0.7224, 0.227, 0.7447, 0.2124, 0.7344, 0.216, 0.7224, 0.3142, 0.6933, 0.2557, 0.6979, 0.3128, 0.653, 0.1022, 0.8661, 0.1118, 0.8436, 0.1094, 0.8513, 0.1277, 0.8571, 0.1195, 0.8557, 0.1094, 0.8513, 0.1277, 0.8571, 0.1202, 0.8734, 0.1105, 0.868, 0.1277, 0.8571, 0.1105, 0.868, 0.1198, 0.8637, 0.1277, 0.8571, 0.1198, 0.8637, 0.1195, 0.8557, 0.2484, 0.6686, 0.2557, 0.6979, 0.216, 0.7224, 0.216, 0.7224, 0.2557, 0.6979, 0.227, 0.7447, 0.2392, 0.7872, 0.227, 0.7447, 0.3142, 0.6933, 0.1102, 0.8287, 0.1796, 0.773, 0.2052, 0.7862, 0.7678, 0.7246, 0.7578, 0.7325, 0.7739, 0.7185, 0.1896, 0.7043, 0.1623, 0.7166, 0.1972, 0.6827, 0.7663, 0.6432, 0.7695, 0.6857, 0.7439, 0.6743, 0.8442, 0.5715, 0.8497, 0.5588, 0.8488, 0.5741, 0.07657, 0.9284, 0.07243, 0.9281, 0.07639, 0.9012, 0.102, 0.8594, 0.1094, 0.8513, 0.1105, 0.868, 0.8695, 0.5791, 0.8497, 0.5588, 0.8562, 0.5573, 0.08192, 0.9008, 0.0776, 0.8495, 0.09267, 0.867, 0.07639, 0.9012, 0.07223, 0.8514, 0.0776, 0.8495, 0.09267, 0.867, 0.09213, 0.9081, 0.08192, 0.9008, 0.0776, 0.8495, 0.1032, 0.807, 0.09267, 0.867, 0.7849, 0.6226, 0.7999, 0.6268, 0.7944, 0.6296, 0.8151, 0.644, 0.8134, 0.6458, 0.8073, 0.6436, 0.7578, 0.7325, 0.7477, 0.7305, 0.7739, 0.7185, 0.7578, 0.7325, 0.7557, 0.7399, 0.7477, 0.7305, 0.8073, 0.6436, 0.79, 0.6669, 0.7944, 0.6296, 0.7944, 0.6296, 0.79, 0.6669, 0.781, 0.6398, 0.2115, 0.6956, 0.2484, 0.6686, 0.2107, 0.7021, 0.2484, 0.6686, 0.216, 0.7224, 0.2107, 0.7021, 0.06272, 0.8103, 0.08882, 0.7896, 0.05408, 0.8342, 0.1032, 0.807, 0.0776, 0.8495, 0.06242, 0.855, 0.09397, 0.9276, 0.09213, 0.9081, 0.1172, 0.909, 0.0776, 0.8495, 0.08192, 0.9008, 0.07639, 0.9012, 0.05408, 0.8342, 0.01233, 0.8849, 0.06272, 0.8103, 0.1102, 0.8287, 0.2052, 0.7862, 0.1423, 0.8468, 0.1423, 0.8468, 0.2392, 0.7872, 0.1496, 0.878, 0.1918, 0.7296, 0.2124, 0.7344, 0.1796, 0.773, 0.2221, 0.7465, 0.2052, 0.7862, 0.2124, 0.7344, 0.1682, 0.7308, 0.1918, 0.7296, 0.1032, 0.807, 0.1623, 0.7166, 0.1682, 0.7308, 0.1341, 0.7451, 0.297, 0.5519, 0.1401, 0.6872, 0.2767, 0.5549, 0.4558, 0.6844, 0.2693, 0.8331, 0.676, 0.461, 0.5185, 0.7336, 0.4603, 0.7493, 0.7148, 0.4955, 0.8792, 0.3936, 0.7148, 0.4955, 0.8887, 0.3495, 0.9025, 0.3264, 0.676, 0.461, 0.9012, 0.3046, 0.6661, 0.584, 0.8792, 0.3936, 0.8931, 0.4096, 0.9797, 0.3437, 0.8738, 0.4583, 0.967, 0.3491, 0.9589, 0.3366, 0.9417, 0.3215, 0.9625, 0.3208, 0.8792, 0.3936, 0.8887, 0.3495, 0.9417, 0.3215, 0.9625, 0.3208, 0.9561, 0.3015, 0.9797, 0.3437, 0.9797, 0.3437, 0.967, 0.3491, 0.9625, 0.3208, 0.9012, 0.3046, 0.9561, 0.3015, 0.9625, 0.3208, 0.5758, 0.7597, 0.6964, 0.6458, 0.5448, 0.8279, 0.3694, 0.5655, 0.3566, 0.539, 0.5289, 0.3995, 0.3566, 0.539, 0.3002, 0.5711, 0.4939, 0.3869, 0.5495, 0.3515, 0.4939, 0.3869, 0.7938, 0.0813, 0.6085, 0.4139, 0.5908, 0.386, 0.7787, 0.2521, 0.3694, 0.5655, 0.5289, 0.3995, 0.4102, 0.5566, 0.332, 0.8897, 0.4603, 0.7493, 0.5185, 0.7336, 0.4106, 0.6269, 0.4804, 0.5128, 0.6085, 0.4139, 0.3694, 0.5655, 0.4102, 0.5566, 0.3128, 0.653, 0.4929, 0.3592, 0.4428, 0.3865, 0.6704, 0.1681, 0.6704, 0.1681, 0.4428, 0.3865, 0.6406, 0.1827, 0.6704, 0.1681, 0.6406, 0.1827, 0.7288, 0.07483, 0.3002, 0.5711, 0.297, 0.5519, 0.4929, 0.3592, 0.6964, 0.6458, 0.8738, 0.4583, 0.9797, 0.3437, 0.7148, 0.4955, 0.6445, 0.5176, 0.9025, 0.3264, 0.9417, 0.3215, 0.8887, 0.3495, 0.9025, 0.3264, 0.9589, 0.3366, 0.9625, 0.3208, 0.967, 0.3491, 0.8931, 0.4096, 0.967, 0.3491, 0.8738, 0.4583, 0.6796, 0.6168, 0.8931, 0.4096, 0.8738, 0.4583, 0.297, 0.5519, 0.2767, 0.5549, 0.4428, 0.3865, 0.3694, 0.5655, 0.2484, 0.6686, 0.3566, 0.539, 0.2692, 0.7829, 0.3212, 0.7166, 0.4106, 0.6269, 0.3128, 0.653, 0.4102, 0.5566, 0.3898, 0.6124, 0.3898, 0.6124, 0.4804, 0.5128, 0.4106, 0.6269, 0.6085, 0.4139, 0.6557, 0.4095, 0.5564, 0.5087, 0.4102, 0.5566, 0.5289, 0.3995, 0.5908, 0.386, 0.4804, 0.5128, 0.5908, 0.386, 0.6085, 0.4139, 0.6557, 0.4095, 0.6085, 0.4139, 0.7787, 0.2521, 0.4939, 0.3869, 0.6704, 0.1681, 0.7938, 0.0813, 0.5908, 0.386, 0.7691, 0.1777, 0.7919, 0.2, 0.2669, 0.859, 0.4558, 0.6844, 0.3334, 0.8162, 0.332, 0.8897, 0.5185, 0.7336, 0.3303, 0.9305, 0.3303, 0.9305, 0.5185, 0.7336, 0.5653, 0.7338, 0.3303, 0.9305, 0.5653, 0.7338, 0.3979, 0.9024, 0.3979, 0.9024, 0.5653, 0.7338, 0.5758, 0.7597, 0.4603, 0.7493, 0.2962, 0.885, 0.5966, 0.5833, 0.3898, 0.6124, 0.3142, 0.6933, 0.3128, 0.653, 0.3142, 0.6933, 0.4106, 0.6269, 0.3212, 0.7166, 0.3002, 0.5711, 0.3566, 0.539, 0.2115, 0.6956, 0.09267, 0.867, 0.1102, 0.8287, 0.1022, 0.8661, 0.1022, 0.8661, 0.1202, 0.8734, 0.109, 0.8908, 0.1511, 0.8779, 0.2534, 0.7856, 0.2326, 0.7868, 0.1511, 0.8779, 0.1068, 0.8891, 0.1172, 0.909, 0.2193, 0.6698, 0.2606, 0.638, 0.2085, 0.6557, 0.141, 0.8651, 0.1372, 0.838, 0.1233, 0.8676, 0.1133, 0.8081, 0.193, 0.7295, 0.1211, 0.7686, 0.1176, 0.8443, 0.1372, 0.838, 0.1006, 0.8507, 0.7705, 0.7159, 0.7542, 0.7359, 0.7617, 0.7284, 0.1068, 0.8891, 0.1511, 0.8779, 0.1233, 0.8676, 0.09397, 0.9276, 0.1172, 0.909, 0.09212, 0.9132, 0.1133, 0.8081, 0.1372, 0.838, 0.1806, 0.7891, 0.07468, 0.849, 0.0906, 0.8068, 0.04652, 0.8626, 0.2113, 0.7849, 0.2286, 0.7423, 0.2225, 0.7495, 0.2225, 0.7495, 0.2286, 0.7423, 0.2163, 0.7362, 0.07657, 0.9284, 0.09212, 0.9132, 0.07628, 0.9205, 0.1068, 0.8891, 0.09212, 0.9132, 0.1172, 0.909, 0.06272, 0.8103, 0.0906, 0.8068, 0.097, 0.7804, 0.1286, 0.7114, 0.2767, 0.5549, 0.1401, 0.6872, 0.1496, 0.878, 0.2692, 0.7829, 0.1511, 0.8779, 0.2163, 0.7362, 0.2286, 0.7423, 0.2125, 0.7215, 0.2193, 0.6698, 0.1632, 0.7157, 0.2003, 0.6951, 0.1006, 0.8507, 0.102, 0.8595, 0.1095, 0.8513, 0.1095, 0.8513, 0.1195, 0.8557, 0.1176, 0.8443, 0.1233, 0.8676, 0.1198, 0.8637, 0.1107, 0.8681, 0.1195, 0.8557, 0.1198, 0.8637, 0.1233, 0.8676, 0.1511, 0.8779, 0.141, 0.8651, 0.1233, 0.8676, 0.3206, 0.6971, 0.2326, 0.7868, 0.2534, 0.7856, 0.2117, 0.697, 0.2193, 0.6698, 0.2003, 0.6951, 0.1632, 0.7157, 0.1828, 0.7171, 0.1932, 0.7108, 0.789, 0.6268, 0.7641, 0.6481, 0.7979, 0.6302, 0.789, 0.6268, 0.7546, 0.6493, 0.7641, 0.6481, 0.7979, 0.6302, 0.7641, 0.6481, 0.7835, 0.6724, 0.7524, 0.6955, 0.7293, 0.7184, 0.7542, 0.7359, 0.7641, 0.6481, 0.7431, 0.6746, 0.7835, 0.6724, 0.7835, 0.6724, 0.7431, 0.6746, 0.7712, 0.686, 0.7414, 0.6819, 0.7125, 0.696, 0.7524, 0.6955, 0.06272, 0.8103, 0.097, 0.7804, 0.06998, 0.7839, 0.8686, 0.5733, 0.8548, 0.617, 0.8727, 0.5832, 0.1006, 0.8507, 0.08896, 0.8357, 0.09241, 0.8724, 0.0906, 0.8068, 0.08896, 0.8357, 0.1133, 0.8081, 0.8562, 0.5573, 0.8497, 0.5588, 0.8549, 0.5633, 0.8727, 0.5832, 0.9015, 0.5689, 0.8686, 0.5733, 0.04652, 0.8626, 0.0906, 0.8068, 0.01002, 0.8847, 0.1051, 0.8713, 0.1107, 0.8681, 0.102, 0.8595, 0.1006, 0.8507, 0.1051, 0.8713, 0.102, 0.8595, 0.7835, 0.6724, 0.7849, 0.6773, 0.8086, 0.6427, 0.2767, 0.5549, 0.1286, 0.7114, 0.2085, 0.6557, 0.2193, 0.6698, 0.2525, 0.6762, 0.2606, 0.638, 0.2193, 0.6698, 0.2117, 0.697, 0.2525, 0.6762, 0.06998, 0.7839, 0.1313, 0.7409, 0.1286, 0.7114, 0.8392, 0.6308, 0.8548, 0.617, 0.8211, 0.635, 0.8522, 0.6034, 0.8211, 0.635, 0.8548, 0.617, 0.07995, 0.8941, 0.09212, 0.9132, 0.09241, 0.8724, 0.1806, 0.7891, 0.193, 0.7295, 0.1133, 0.8081, 0.2606, 0.638, 0.3212, 0.5427, 0.2085, 0.6557, 0.097, 0.7804, 0.1211, 0.7686, 0.1313, 0.7409, 0.2163, 0.7362, 0.193, 0.7295, 0.1806, 0.7891, 0.1643, 0.7328, 0.1211, 0.7686, 0.193, 0.7295, 0.1211, 0.7686, 0.1643, 0.7328, 0.1313, 0.7409, 0.1313, 0.7409, 0.1632, 0.7157, 0.1286, 0.7114, 0.2525, 0.6762, 0.3513, 0.5788, 0.2606, 0.638, 0.2606, 0.638, 0.3513, 0.5788, 0.4034, 0.4974, 0.2534, 0.7856, 0.4172, 0.6378, 0.3206, 0.6971, 0.4072, 0.6188, 0.5097, 0.482, 0.383, 0.6005, 0.5015, 0.7342, 0.6568, 0.5956, 0.6844, 0.5268, 0.9797, 0.3437, 0.9561, 0.3015, 0.9689, 0.3263, 0.8634, 0.4039, 0.9587, 0.3375, 0.9326, 0.3273, 0.9561, 0.3015, 0.9382, 0.3111, 0.9689, 0.3263, 0.524, 0.7461, 0.6525, 0.6491, 0.6568, 0.5956, 0.5507, 0.5052, 0.6833, 0.3072, 0.5097, 0.482, 0.6833, 0.3072, 0.7633, 0.1967, 0.4929, 0.4696, 0.3347, 0.9005, 0.5015, 0.7342, 0.3081, 0.8856, 0.8919, 0.2042, 0.9131, 0.1571, 0.8088, 0.2554, 0.4732, 0.3925, 0.6288, 0.2432, 0.6406, 0.1827, 0.9326, 0.3273, 0.9382, 0.3111, 0.8674, 0.3482, 0.2326, 0.7868, 0.3206, 0.6971, 0.2286, 0.7423, 0.297, 0.6819, 0.2286, 0.7423, 0.3206, 0.6971, 0.9326, 0.3273, 0.9689, 0.3263, 0.9382, 0.3111, 0.9404, 0.3813, 0.9689, 0.3263, 0.9587, 0.3375, 0.6525, 0.6491, 0.69, 0.6477, 0.9404, 0.3813, 0.6525, 0.6491, 0.8634, 0.4039, 0.6568, 0.5956, 0.6638, 0.504, 0.4949, 0.642, 0.6211, 0.5642, 0.4929, 0.4696, 0.525, 0.4072, 0.3513, 0.5788, 0.2606, 0.638, 0.4034, 0.4974, 0.3212, 0.5427, 0.297, 0.6819, 0.383, 0.6005, 0.3513, 0.5788, 0.3212, 0.5427, 0.4732, 0.3925, 0.4428, 0.3865, 0.5564, 0.5087, 0.5507, 0.5052, 0.4172, 0.6378, 0.5507, 0.5052, 0.5097, 0.482, 0.4072, 0.6188, 0.3513, 0.5788, 0.525, 0.4072, 0.4034, 0.4974, 0.656, 0.4024, 0.7815, 0.2509, 0.5507, 0.5052, 0.525, 0.4072, 0.7974, 0.1252, 0.5546, 0.348, 0.7974, 0.1252, 0.816, 0.06254, 0.5546, 0.348, 0.3303, 0.9305, 0.524, 0.7461, 0.3347, 0.9005, 0.3975, 0.9032, 0.524, 0.7461, 0.3303, 0.9305, 0.524, 0.7461, 0.5015, 0.7342, 0.3347, 0.9005, 0.5015, 0.7342, 0.6211, 0.5642, 0.3081, 0.8856, 0.6525, 0.6491, 0.524, 0.7461, 0.3975, 0.9032, 0.4949, 0.642, 0.676, 0.461, 0.2693, 0.8331, 0.4949, 0.642, 0.8674, 0.3482, 0.676, 0.461, 0.9797, 0.3437, 0.9404, 0.3813, 0.5466, 0.7891, 0.5448, 0.8279, 0.9797, 0.3437, 0.5466, 0.7891, 0.69, 0.6477, 0.5466, 0.7891, 0.9404, 0.3813, 0.383, 0.6005, 0.297, 0.6819, 0.3206, 0.6971, 0.3206, 0.6971, 0.4072, 0.6188, 0.383, 0.6005, 0.5507, 0.5052, 0.4072, 0.6188, 0.4172, 0.6378, 0.07639, 0.9012, 0.07243, 0.9281, 0.07231, 0.8833, 0.07231, 0.8833, 0.07223, 0.8514, 0.07639, 0.9012, 0.1094, 0.8513, 0.1195, 0.8557, 0.1198, 0.8637, 0.1095, 0.8513, 0.1107, 0.8681, 0.1198, 0.8637, 0.1198, 0.8637, 0.1195, 0.8557, 0.1095, 0.8513, 0.1095, 0.8513, 0.102, 0.8595, 0.1107, 0.8681, 0.7518, 0.7141, 0.7131, 0.6976, 0.7559, 0.6977, 0.7739, 0.7185, 0.7518, 0.7141, 0.7559, 0.6977])
me_body_mesh_plane_000.materials.append(mat_newbody)
me_body_mesh_plane_000.use_remesh_fix_poles = True
me_body_mesh_plane_000.use_remesh_preserve_attributes = False
me_body_mesh_plane_000.update()
me_body_mesh_plane_000.normals_split_custom_set([tuple(v) for v in zip(*[iter([0.3291, -0.3951, 0.8577, 0.3291, -0.3951, 0.8577, 0.3291, -0.3951, 0.8577, 0.9811, -0.1727, 0.0875, 0.9811, -0.1727, 0.0875, 0.9811, -0.1727, 0.0875, 0.6752, -0.5327, 0.5103, 0.6754, -0.5323, 0.5103, 0.6752, -0.5327, 0.5103, 0.9341, 0.3279, -0.1413, 0.9341, 0.3279, -0.1413, 0.9341, 0.3279, -0.1413, 0.6089, -0.1775, 0.7731, 0.6089, -0.1775, 0.7731, 0.6089, -0.1775, 0.7731, 0.5694, -0.05446, 0.8202, 0.5697, -0.05447, 0.82, 0.5694, -0.05446, 0.8202, 0.7016, -0.1061, -0.7046, 0.7016, -0.1061, -0.7046, 0.7016, -0.1061, -0.7046, -0.005018, 0.6274, -0.7786, -0.005018, 0.6274, -0.7786, -0.005018, 0.6274, -0.7786, 0.35, 0.6466, -0.6778, 0.35, 0.6466, -0.6778, 0.35, 0.6466, -0.6778, 0.8184, 0.468, 0.3335, 0.8184, 0.468, 0.3335, 0.8184, 0.468, 0.3335, 0.4881, -0.03562, -0.8721, 0.4881, -0.03562, -0.8721, 0.4881, -0.03562, -0.8721, 0.1351, 0.9284, -0.3461, 0.1351, 0.9284, -0.3461, 0.1351, 0.9284, -0.3461, 0.3714, -0.5183, 0.7704, 0.3714, -0.5183, 0.7704, 0.3712, -0.5186, 0.7702, 0.6473, 0.0913, 0.7568, 0.6473, 0.0913, 0.7568, 0.6473, 0.0913, 0.7568, 0.9964, -0.07782, 0.03235, 0.9964, -0.07782, 0.03235, 0.9964, -0.07782, 0.03235, 0.2446, -0.1511, 0.9578, 0.2446, -0.1511, 0.9578, 0.2446, -0.1511, 0.9578, 0.9983, -0.03863, -0.04455, 0.9983, -0.03863, -0.04455, 0.9983, -0.03863, -0.04455, -0.3878, -0.02363, 0.9215, -0.3878, -0.02363, 0.9215, -0.3872, -0.02393, 0.9217, 0.8035, -0.5928, 0.05385, 0.8035, -0.5928, 0.05385, 0.8035, -0.5928, 0.05385, 0.6964, -0.001027, 0.7176, 0.6964, -0.001027, 0.7176, 0.6964, -0.001027, 0.7176, 0.9035, -0.09527, -0.4178, 0.9035, -0.09527, -0.4178, 0.9035, -0.09527, -0.4178, 0.9873, -0.08759, -0.1326, 0.9873, -0.08759, -0.1326, 0.9873, -0.08759, -0.1326, -0.6914, 0.6852, 0.2292, -0.6914, 0.6852, 0.2292, -0.6914, 0.6852, 0.2292, 0.8048, -0.5919, 0.04427, 0.8048, -0.5919, 0.04427, 0.8048, -0.5919, 0.04427, -0.8044, 0.5688, 0.1712, -0.8044, 0.5688, 0.1712, -0.8044, 0.5688, 0.1712, -0.7469, 0.6642, 0.03062, -0.7469, 0.6642, 0.03062, -0.7469, 0.6642, 0.03062, -0.6176, -0.5729, -0.5388, -0.6176, -0.5729, -0.5388, -0.6176, -0.5729, -0.5388, 0.7461, -0.6645, 0.04224, 0.7461, -0.6645, 0.04224, 0.7461, -0.6645, 0.04224, 0.02685, -0.1783, 0.9836, 0.02685, -0.1783, 0.9836, 0.02685, -0.1783, 0.9836, 0.9615, 0.2611, -0.08609, 0.9615, 0.2611, -0.08609, 0.9615, 0.2609, -0.08637, 0.7902, -0.5823, -0.1913, 0.7902, -0.5823, -0.1913, 0.7902, -0.5823, -0.1913, 0.1282, -0.8484, 0.5137, 0.1282, -0.8484, 0.5137, 0.1282, -0.8484, 0.5137, 0.3433, -0.04988, 0.9379, 0.3433, -0.04988, 0.9379, 0.3433, -0.04988, 0.9379, 0.4588, -0.01111, -0.8885, 0.4588, -0.01111, -0.8885, 0.4588, -0.01111, -0.8885, -0.1225, 0.02977, -0.992, -0.1225, 0.02977, -0.992, -0.1225, 0.02977, -0.992, 0.4891, -0.3013, -0.8185, 0.4891, -0.3013, -0.8185, 0.4891, -0.3013, -0.8185, 0.6272, -0.2591, -0.7345, 0.6272, -0.2591, -0.7345, 0.6272, -0.2591, -0.7345, 0.4017, -0.4189, -0.8143, 0.4017, -0.4189, -0.8143, 0.4017, -0.4189, -0.8143, 0.9906, -0.1342, 0.0253, 0.9917, -0.1272, 0.01994, 0.9894, -0.1414, 0.03165, 0.904, -0.2546, 0.3435, 0.904, -0.2546, 0.3435, 0.904, -0.2546, 0.3435, 0.2905, -0.2667, 0.9189, 0.2905, -0.2667, 0.9189, 0.2905, -0.2667, 0.9189, -0.005774, -0.09429, -0.9955, -0.005774, -0.09429, -0.9955, -0.005774, -0.09429, -0.9955, 0.9897, -0.08585, -0.1142, 0.9897, -0.08585, -0.1142, 0.9897, -0.08585, -0.1142, 0.03376, -0.03751, -0.9987, 0.03376, -0.03751, -0.9987, 0.03376, -0.03751, -0.9987, 0.04995, 0.06373, -0.9967, 0.04995, 0.06373, -0.9967, 0.04995, 0.06373, -0.9967, 0.9803, -0.04821, 0.1917, 0.9803, -0.04821, 0.1917, 0.9803, -0.04821, 0.1917, -0.1101, 0.3553, -0.9282, -0.1101, 0.3553, -0.9282, -0.1101, 0.3553, -0.9282, -0.06345, -0.08318, -0.9945, -0.06345, -0.08318, -0.9945, -0.06345, -0.08318, -0.9945, 0.9963, 0.05589, 0.06475, 0.9963, 0.05589, 0.06475, 0.9963, 0.05589, 0.06475, 0.9509, 0.0442, 0.3064, 0.9509, 0.0442, 0.3064, 0.9509, 0.0442, 0.3064, 0.9522, 0.02573, 0.3045, 0.9522, 0.02573, 0.3045, 0.9522, 0.02573, 0.3045, 0.938, 0.03921, 0.3444, 0.938, 0.03921, 0.3444, 0.938, 0.03921, 0.3444, 0.9878, 0.003635, -0.1556, 0.9878, 0.003635, -0.1556, 0.9878, 0.003635, -0.1556, 0.9977, 0.02734, -0.0628, 0.9977, 0.02734, -0.0628, 0.9977, 0.02734, -0.0628, 0.9561, 0.1026, 0.2744, 0.9561, 0.1026, 0.2744, 0.9561, 0.1026, 0.2744, 0.9896, 0.1312, 0.05958, 0.9896, 0.1312, 0.05958, 0.9896, 0.1312, 0.05958, 0.9789, 0.09915, -0.1789, 0.9789, 0.09915, -0.1789, 0.9789, 0.09915, -0.1789, 0.9888, 0.002718, -0.1494, 0.9888, 0.002718, -0.1494, 0.9888, 0.002718, -0.1494, 0.8466, 0.008116, 0.5322, 0.8466, 0.008116, 0.5322, 0.8466, 0.008116, 0.5322, 0.9905, 0.008117, -0.1372, 0.9905, 0.008117, -0.1372, 0.9905, 0.008117, -0.1372, 0.9967, -0.004142, 0.08149, 0.9967, -0.004142, 0.08149, 0.9967, -0.004142, 0.08149, 0.951, 0.006687, -0.309, 0.951, 0.006687, -0.309, 0.951, 0.006687, -0.309, 0.9628, -0.004041, -0.2702, 0.9628, -0.004041, -0.2702, 0.9628, -0.004041, -0.2702, 0.9032, 0.04621, 0.4268, 0.9032, 0.04621, 0.4268, 0.9032, 0.04621, 0.4268, 0.9633, -0.000689, 0.2683, 0.9633, -0.000689, 0.2683, 0.9633, -0.000689, 0.2683, 0.9811, 0.01065, 0.193, 0.9811, 0.01065, 0.193, 0.9811, 0.01098, 0.193, 0.3828, -0.0368, -0.9231, 0.3828, -0.0368, -0.9231, 0.3828, -0.0368, -0.9231, 0.6715, 0.01799, 0.7408, 0.6715, 0.01799, 0.7408, 0.6715, 0.01799, 0.7408, 0.69, 0.02077, 0.7235, 0.69, 0.02077, 0.7235, 0.69, 0.02077, 0.7235, 0.72, -0.02072, -0.6936, 0.72, -0.02072, -0.6936, 0.72, -0.02072, -0.6936, 0.7362, 0.004076, -0.6768, 0.7362, 0.004076, -0.6768, 0.7362, 0.004076, -0.6768, 0.991, 0.0108, -0.1333, 0.991, 0.0108, -0.1333, 0.991, 0.0108, -0.1333, 0.9358, 0.001883, -0.3525, 0.9358, 0.001883, -0.3525, 0.9358, 0.001883, -0.3525, 0.7527, 0.08892, 0.6524, 0.7527, 0.08892, 0.6524, 0.7527, 0.08892, 0.6524, 0.7922, 0.05222, -0.608, 0.7922, 0.05222, -0.608, 0.7922, 0.05222, -0.608, 0.3498, 0.5291, -0.7731, 0.3498, 0.5291, -0.7731, 0.3498, 0.5291, -0.7731, 0.8026, 0.1369, 0.5806, 0.8026, 0.1369, 0.5806, 0.8026, 0.1369, 0.5806, 0.7626, 0.04276, -0.6454, 0.7626, 0.04276, -0.6454, 0.7626, 0.04276, -0.6454, 0.6812, 0.003556, -0.7321, 0.6812, 0.003556, -0.7321, 0.6812, 0.003556, -0.7321, 0.762, 0.0545, 0.6452, 0.762, 0.0545, 0.6452, 0.762, 0.0545, 0.6452, 0.7407, 0.04924, 0.67, 0.7407, 0.04924, 0.67, 0.7407, 0.04924, 0.67, 0.9326, 0.01278, 0.3608, 0.9326, 0.01278, 0.3608, 0.9326, 0.01278, 0.3608, 0.1476, -0.0199, 0.9889, 0.1476, -0.0199, 0.9889, 0.1476, -0.0199, 0.9889, 0.5333, -0.0003142, -0.8459, 0.5333, -0.0003142, -0.8459, 0.5333, -0.0003142, -0.8459, 0.1443, 0.00425, 0.9895, 0.1443, 0.00425, 0.9895, 0.1443, 0.00425, 0.9895, 0.9275, 0.0108, 0.3735, 0.9276, 0.01046, 0.3735, 0.9276, 0.01046, 0.3735, 0.9553, -0.01567, -0.2953, 0.9553, -0.01567, -0.2953, 0.9553, -0.01567, -0.2953, 0.6889, 0.01343, 0.7247, 0.6889, 0.01343, 0.7247, 0.6889, 0.01343, 0.7247, 0.9428, 0.004613, 0.3332, 0.9428, 0.004613, 0.3332, 0.9428, 0.004613, 0.3332, 0.8808, -0.004547, -0.4735, 0.8808, -0.004547, -0.4735, 0.8808, -0.004547, -0.4735, 0.9568, 0.0126, -0.2905, 0.9568, 0.0126, -0.2905, 0.9568, 0.0126, -0.2905, 0.8936, 0.002277, -0.4488, 0.8936, 0.002277, -0.4488, 0.8936, 0.002277, -0.4488, 0.7015, -0.001055, -0.7127, 0.7015, -0.001055, -0.7127, 0.7015, -0.001055, -0.7127, 0.7661, 0.03772, 0.6416, 0.7661, 0.03772, 0.6416, 0.7661, 0.03772, 0.6416, 0.9811, 0.0161, 0.1927, 0.9811, 0.0161, 0.1927, 0.9811, 0.0161, 0.1927, 0.9969, 0.02267, -0.07574, 0.9969, 0.02267, -0.07574, 0.9969, 0.02267, -0.07574, 0.9504, 0.004174, -0.311, 0.9504, 0.004174, -0.311, 0.9504, 0.004174, -0.311, 0.9863, -0.002902, 0.1648, 0.9863, -0.002902, 0.1648, 0.9863, -0.002902, 0.1648, 0.7505, -0.02117, 0.6605, 0.7505, -0.02117, 0.6605, 0.7505, -0.02117, 0.6605, 0.626, -0.7675, 0.1384, 0.626, -0.7675, 0.1384, 0.626, -0.7675, 0.1384, 0.9711, -0.2375, 0.0248, 0.971, -0.2377, 0.0244, 0.9711, -0.2375, 0.0248, -0.9618, -0.01074, 0.2735, -0.9618, -0.01074, 0.2735, -0.9618, -0.01074, 0.2735, -0.8254, -0.1647, 0.54, -0.8254, -0.1647, 0.54, -0.8254, -0.1647, 0.54, -0.9884, -0.08016, 0.1293, -0.9884, -0.08016, 0.1293, -0.9884, -0.08016, 0.1293, -0.9453, -0.3141, -0.08784, -0.9453, -0.3141, -0.08784, -0.9453, -0.3141, -0.08784, -0.9855, -0.1687, -0.01883, -0.9855, -0.1687, -0.01883, -0.9855, -0.1687, -0.01883, 0.6049, -0.5272, -0.5968, 0.6049, -0.5272, -0.5968, 0.6049, -0.5272, -0.5968, -0.5174, -0.03776, -0.8549, -0.5174, -0.03776, -0.8549, -0.5174, -0.03776, -0.8549, -0.8934, -0.06518, -0.4445, -0.8934, -0.06518, -0.4445, -0.8934, -0.06518, -0.4445, -0.2169, 0.5443, -0.8104, -0.2169, 0.5443, -0.8104, -0.2169, 0.5443, -0.8104, -0.6378, -0.047, -0.7688, -0.6378, -0.047, -0.7688, -0.6378, -0.047, -0.7688, -0.1429, 0.9365, -0.3202, -0.1429, 0.9365, -0.3202, -0.1429, 0.9365, -0.3202, -0.521, 0.5404, -0.6608, -0.521, 0.5404, -0.6608, -0.521, 0.5404, -0.6608, -0.1998, -0.1606, 0.9666, -0.1998, -0.1606, 0.9666, -0.1998, -0.1606, 0.9666, -0.9843, -0.1616, -0.07059, -0.9843, -0.1616, -0.07059, -0.9843, -0.1616, -0.07059, -0.6837, 0.7281, -0.0489, -0.6837, 0.7281, -0.0489, -0.6837, 0.7281, -0.0489, -0.9963, -0.07051, 0.04916, -0.9963, -0.07051, 0.04916, -0.9963, -0.07051, 0.04916, -0.7081, -0.03579, -0.7052, -0.7081, -0.03579, -0.7052, -0.7081, -0.03579, -0.7052, -0.2826, -0.7859, -0.5499, -0.2826, -0.7859, -0.5499, -0.2826, -0.7859, -0.5499, -0.7793, -0.4202, 0.4649, -0.7797, -0.42, 0.4645, -0.7792, -0.421, 0.4643, -0.9925, 0.03896, -0.1157, -0.9925, 0.03896, -0.1157, -0.9925, 0.03896, -0.1157, -0.9968, -0.07373, 0.03197, -0.9968, -0.07373, 0.03197, -0.9968, -0.07373, 0.03197, -0.9564, -0.2831, -0.07193, -0.9564, -0.2831, -0.07193, -0.9564, -0.2831, -0.07193, -0.6912, -0.5082, 0.5138, -0.6912, -0.5082, 0.5138, -0.6912, -0.5082, 0.5138, 0.4376, -0.1112, 0.8923, 0.4376, -0.1112, 0.8923, 0.4376, -0.1112, 0.8923, -0.6603, 0.09618, -0.7449, -0.6603, 0.09618, -0.7449, -0.6603, 0.09618, -0.7449, 0.7514, 0.6598, 0.004329, 0.7514, 0.6598, 0.004329, 0.7514, 0.6598, 0.004329, -0.1178, -0.9918, 0.04977, -0.1178, -0.9918, 0.04977, -0.1178, -0.9918, 0.04977, 0.2782, -0.7271, -0.6276, 0.2782, -0.7271, -0.6276, 0.2782, -0.7271, -0.6276, -0.7014, -0.245, -0.6693, -0.7014, -0.245, -0.6693, -0.7014, -0.245, -0.6693, 0.6449, -0.04957, -0.7627, 0.6449, -0.04957, -0.7627, 0.6449, -0.04957, -0.7627, -0.3492, -0.3896, -0.8522, -0.3492, -0.3896, -0.8522, -0.3492, -0.3896, -0.8522, -0.9257, -0.3625, -0.1083, -0.9258, -0.3621, -0.1085, -0.9258, -0.3621, -0.1085, 0.6869, 0.03672, 0.7259, 0.6869, 0.03672, 0.7259, 0.6869, 0.03672, 0.7259, 0.5106, 0.8415, 0.1765, 0.5106, 0.8415, 0.1765, 0.5106, 0.8415, 0.1765, -0.4382, -0.5998, -0.6695, -0.4382, -0.5998, -0.6695, -0.4382, -0.5998, -0.6695, -0.8742, -0.1353, 0.4664, -0.8742, -0.1353, 0.4664, -0.8742, -0.1353, 0.4664, -0.9725, 0.03217, 0.2306, -0.9725, 0.03217, 0.2306, -0.9725, 0.03217, 0.2306, -0.9125, -0.1908, -0.3618, -0.9125, -0.1908, -0.3618, -0.9125, -0.1908, -0.3618, -0.8138, -0.4643, 0.3495, -0.8138, -0.4643, 0.3495, -0.8138, -0.4643, 0.3495, -0.3306, -0.679, 0.6555, -0.3306, -0.679, 0.6555, -0.3306, -0.679, 0.6555, -0.9617, -0.2481, -0.1162, -0.9617, -0.2481, -0.1162, -0.9617, -0.2481, -0.1162, -0.9635, -0.169, 0.2078, -0.9635, -0.169, 0.2078, -0.9635, -0.169, 0.2078, -0.004951, -0.3978, -0.9175, -0.004951, -0.3978, -0.9175, -0.004951, -0.3978, -0.9175, -0.9159, -0.2791, 0.2883, -0.9159, -0.2791, 0.2883, -0.9159, -0.2791, 0.2883, -0.6189, -0.1481, 0.7714, -0.6189, -0.1481, 0.7714, -0.6189, -0.1481, 0.7714, -0.5069, -0.1633, 0.8464, -0.5069, -0.1633, 0.8464, -0.5069, -0.1633, 0.8464, 0.2527, 0.1036, -0.962, 0.2527, 0.1036, -0.962, 0.2527, 0.1036, -0.962, -0.9171, -0.01398, 0.3984, -0.9171, -0.01398, 0.3984, -0.9171, -0.01398, 0.3984, -0.9736, 0.02068, 0.2275, -0.9736, 0.02068, 0.2275, -0.9736, 0.02068, 0.2275, -0.02331, 0.3406, -0.9399, -0.02331, 0.3406, -0.9399, -0.02331, 0.3406, -0.9399, -0.7008, 0.04895, 0.7117, -0.7008, 0.04895, 0.7117, -0.7008, 0.04895, 0.7117, -0.9491, 0.0232, 0.3141, -0.9491, 0.0232, 0.3141, -0.9491, 0.0232, 0.3141, -0.9881, 0.03105, 0.1509, -0.9881, 0.03105, 0.1509, -0.9881, 0.03105, 0.1509, -0.9711, 0.04517, -0.2343, -0.9711, 0.04517, -0.2343, -0.9711, 0.04517, -0.2343, -0.9314, 0.04631, -0.3609, -0.9314, 0.04631, -0.3609, -0.9314, 0.04631, -0.3609, -0.9679, 0.03029, -0.2496, -0.9679, 0.03029, -0.2496, -0.9679, 0.03029, -0.2496, -0.9792, 0.03841, -0.1993, -0.9792, 0.03841, -0.1993, -0.9792, 0.03841, -0.1993, -0.991, 0.03733, 0.1284, -0.991, 0.03733, 0.1284, -0.991, 0.03733, 0.1284, -0.9681, 0.1063, 0.2269, -0.9681, 0.1063, 0.2269, -0.9681, 0.1063, 0.2269, -0.9197, 0.2037, -0.3358, -0.9197, 0.2037, -0.3358, -0.9197, 0.2037, -0.3358, -0.7222, 0.001921, -0.6917, -0.7222, 0.001921, -0.6917, -0.7222, 0.001921, -0.6917, -0.8867, -0.004706, -0.4623, -0.8867, -0.004706, -0.4623, -0.8867, -0.004706, -0.4623, -0.9988, 0.0005733, 0.04949, -0.9988, 0.0005733, 0.04949, -0.9988, 0.0005733, 0.04949, -0.9717, -0.002976, 0.2364, -0.9717, -0.002976, 0.2364, -0.9717, -0.002976, 0.2364, -0.4241, -0.01705, -0.9055, -0.4241, -0.01705, -0.9055, -0.4241, -0.01705, -0.9055, -0.9323, -0.03458, -0.3601, -0.9323, -0.03458, -0.3601, -0.9323, -0.03458, -0.3601, -0.9642, -0.002066, -0.2651, -0.9642, -0.002066, -0.2651, -0.9642, -0.002066, -0.2651, -0.9621, 0.004719, 0.2728, -0.9621, 0.004719, 0.2728, -0.9621, 0.004719, 0.2728, -0.7014, 0.01149, 0.7127, -0.7014, 0.01149, 0.7127, -0.7014, 0.01149, 0.7127, -0.6939, 0.01939, 0.7198, -0.6939, 0.01939, 0.7198, -0.6939, 0.01939, 0.7198, -0.6401, -0.0123, -0.7682, -0.6401, -0.0123, -0.7682, -0.6401, -0.0123, -0.7682, -0.8723, 0.06841, 0.4842, -0.8723, 0.06841, 0.4842, -0.8723, 0.06841, 0.4842, -0.119, -0.214, 0.9696, -0.119, -0.214, 0.9696, -0.119, -0.214, 0.9696, -0.7553, 0.1298, 0.6424, -0.7553, 0.1298, 0.6424, -0.7553, 0.1298, 0.6424, -0.7697, 0.04689, -0.6367, -0.7697, 0.04689, -0.6367, -0.7697, 0.04689, -0.6367, -0.778, 0.1471, 0.6108, -0.778, 0.1471, 0.6108, -0.778, 0.1471, 0.6108, -0.8712, 0.0535, -0.4881, -0.8712, 0.0535, -0.4881, -0.8712, 0.0535, -0.4881, -0.6231, 0.04741, 0.7807, -0.6231, 0.04741, 0.7807, -0.6231, 0.04741, 0.7807, -0.9269, 0.3745, -0.02578, -0.9269, 0.3745, -0.02578, -0.9269, 0.3745, -0.02578, -0.4421, -0.03709, -0.8962, -0.4421, -0.03709, -0.8962, -0.4421, -0.03709, -0.8962, -0.9869, 0.004384, 0.1615, -0.9869, 0.004384, 0.1615, -0.9869, 0.004384, 0.1615, -0.9622, 0.01908, 0.2716, -0.9622, 0.01908, 0.2716, -0.9622, 0.01908, 0.2716, -0.3359, -0.02958, 0.9414, -0.3359, -0.02958, 0.9414, -0.3359, -0.02958, 0.9414, -0.3899, -0.007263, -0.9208, -0.3899, -0.007263, -0.9208, -0.3899, -0.007263, -0.9208, -0.9686, 0.008147, 0.2484, -0.9686, 0.008147, 0.2484, -0.9686, 0.008147, 0.2484, -0.5293, -0.03672, 0.8476, -0.5293, -0.03672, 0.8476, -0.5293, -0.03672, 0.8476, -0.8761, -0.01463, -0.4818, -0.8761, -0.01463, -0.4818, -0.8761, -0.01463, -0.4818, -0.8903, -0.006716, -0.4552, -0.8903, -0.006716, -0.4552, -0.8903, -0.006716, -0.4552, -0.9824, 0.005621, -0.1866, -0.9824, 0.005621, -0.1866, -0.9824, 0.005621, -0.1866, -0.8375, 0.01475, 0.5463, -0.8375, 0.01475, 0.5463, -0.8375, 0.01475, 0.5463, -0.4653, -0.06404, -0.8828, -0.4653, -0.06404, -0.8828, -0.4653, -0.06404, -0.8828, -0.9998, 0.002511, -0.01884, -0.9998, 0.002511, -0.01884, -0.9998, 0.002511, -0.01884, -0.6465, -0.01349, -0.7628, -0.6465, -0.01349, -0.7628, -0.6465, -0.01349, -0.7628, -0.9434, 0.005347, 0.3318, -0.9434, 0.005347, 0.3318, -0.9434, 0.005347, 0.3318, -0.8766, -0.008299, -0.4811, -0.8766, -0.008299, -0.4811, -0.8766, -0.008299, -0.4811, -0.9462, 0.007608, -0.3236, -0.9462, 0.007608, -0.3236, -0.9462, 0.007608, -0.3236, -0.7881, 0.02648, 0.615, -0.7881, 0.02648, 0.615, -0.7881, 0.02648, 0.615, -0.9702, 0.01468, -0.2418, -0.9705, 0.01463, -0.2407, -0.9702, 0.01468, -0.2418, -0.9989, 0.02141, -0.04082, -0.9989, 0.02141, -0.04082, -0.9989, 0.02141, -0.04082, 0.9381, 0.01382, -0.3461, 0.9381, 0.01382, -0.3461, 0.9381, 0.01382, -0.3461, -0.6975, -0.7043, 0.1318, -0.6972, -0.7047, 0.1317, -0.6975, -0.7043, 0.1318, 0.7053, -0.0427, 0.7076, 0.7053, -0.0427, 0.7076, 0.7053, -0.0427, 0.7076, 0.8433, 0.00911, -0.5373, 0.8433, 0.00911, -0.5373, 0.8433, 0.00911, -0.5373, 0.8232, -0.06195, -0.5643, 0.8232, -0.06195, -0.5643, 0.8232, -0.06195, -0.5643, 0.9594, 0.1617, 0.2312, 0.9594, 0.1617, 0.2312, 0.9594, 0.1617, 0.2312, -0.01313, -0.3445, 0.9387, -0.01313, -0.3445, 0.9387, -0.01313, -0.3445, 0.9387, 0.9107, -0.3364, -0.2398, 0.9107, -0.3364, -0.2398, 0.9107, -0.3364, -0.2398, 0.3524, -0.3849, 0.853, 0.3524, -0.3849, 0.853, 0.3524, -0.3849, 0.853, 0.5207, 0.05375, -0.852, 0.5207, 0.05375, -0.852, 0.5207, 0.05375, -0.852, 0.9179, 0.04151, 0.3947, 0.9179, 0.04151, 0.3947, 0.9179, 0.04151, 0.3947, 0.6717, 0.7379, -0.06565, 0.6717, 0.7379, -0.06565, 0.6717, 0.7379, -0.06565, 0.5875, 0.7789, 0.2193, 0.5875, 0.7789, 0.2193, 0.5875, 0.7789, 0.2193, 0.9025, 0.006448, 0.4306, 0.9025, 0.006448, 0.4306, 0.9025, 0.006448, 0.4306, 0.7364, -0.0477, 0.6749, 0.7364, -0.0477, 0.6749, 0.7364, -0.0477, 0.6749, 0.344, -0.887, 0.308, 0.344, -0.887, 0.308, 0.344, -0.887, 0.308, 0.9566, -0.289, -0.03805, 0.9566, -0.289, -0.03805, 0.9566, -0.289, -0.03805, 0.3216, 0.2154, -0.922, 0.3216, 0.2154, -0.922, 0.3216, 0.2154, -0.922, 0.8074, -0.2277, -0.5444, 0.8074, -0.2277, -0.5444, 0.8074, -0.2277, -0.5444, 0.9991, -0.04202, 0.005553, 0.9991, -0.04202, 0.005553, 0.9991, -0.04202, 0.005553, 0.9924, -0.05652, 0.1091, 0.9924, -0.05652, 0.1091, 0.9924, -0.05652, 0.1091, 0.8047, -0.01143, 0.5936, 0.8047, -0.01143, 0.5936, 0.8047, -0.01143, 0.5936, 0.9711, -0.1244, 0.2038, 0.9711, -0.1244, 0.2038, 0.9711, -0.1244, 0.2038, 0.9441, 0.3021, 0.1317, 0.944, 0.3031, 0.1303, 0.944, 0.3028, 0.1309, 0.8156, -0.01594, -0.5784, 0.8156, -0.01594, -0.5784, 0.8156, -0.01594, -0.5784, 0.7856, -0.6172, -0.04349, 0.7856, -0.6172, -0.04349, 0.7856, -0.6172, -0.04349, -0.1105, -0.631, -0.7679, -0.1105, -0.631, -0.7679, -0.1105, -0.631, -0.7679, 0.6737, -0.7118, -0.1988, 0.6737, -0.7118, -0.1988, 0.6737, -0.7118, -0.1988, 0.9911, -0.1327, 0.01326, 0.9911, -0.1327, 0.01327, 0.9911, -0.1327, 0.01326, -0.6451, -0.6472, 0.4062, -0.6451, -0.6472, 0.4062, -0.6451, -0.6472, 0.4062, 0.9734, -0.1841, 0.1362, 0.9734, -0.1841, 0.1362, 0.9734, -0.1841, 0.1362, 0.1071, -0.3738, -0.9213, 0.1071, -0.3738, -0.9213, 0.1071, -0.3738, -0.9213, 0.8291, -0.1063, 0.5489, 0.8291, -0.1063, 0.5489, 0.8291, -0.1063, 0.5489, 0.9804, -0.1226, 0.1544, 0.9804, -0.1226, 0.1544, 0.9804, -0.1226, 0.1544, 0.2022, -0.3621, 0.9099, 0.2023, -0.3617, 0.9101, 0.2016, -0.3622, 0.9101, 0.8776, 0.2423, -0.4137, 0.8776, 0.2423, -0.4137, 0.8776, 0.2423, -0.4137, -0.5749, 0.8098, 0.1172, -0.5749, 0.8098, 0.1172, -0.5749, 0.8098, 0.1172, -0.5564, -0.3929, 0.7322, -0.5564, -0.3929, 0.7322, -0.5564, -0.3929, 0.7322, 0.4746, -0.5536, -0.6842, 0.4743, -0.5541, -0.6842, 0.4746, -0.5536, -0.6842, 0.6716, -0.6514, -0.3531, 0.6716, -0.6514, -0.3531, 0.6716, -0.6514, -0.3531, 0.9962, -0.05673, -0.06649, 0.9962, -0.05673, -0.06649, 0.9962, -0.05673, -0.06649, 0.997, -0.05766, -0.05235, 0.997, -0.05766, -0.05235, 0.997, -0.05766, -0.05235, 0.1062, -0.2755, -0.9554, 0.1062, -0.2755, -0.9554, 0.1062, -0.2755, -0.9554, 0.8617, -0.2543, -0.439, 0.8617, -0.2543, -0.439, 0.8617, -0.2543, -0.439, 0.2519, -0.2977, 0.9208, 0.2519, -0.2977, 0.9208, 0.2519, -0.2977, 0.9208, 0.9103, -0.3551, -0.2127, 0.9103, -0.3551, -0.2127, 0.9103, -0.3551, -0.2127, 0.005137, -0.3954, -0.9185, 0.005137, -0.3954, -0.9185, 0.005137, -0.3954, -0.9185, 0.9473, -0.1672, 0.2734, 0.9473, -0.1672, 0.2734, 0.9473, -0.1672, 0.2734, 0.6022, -0.1799, 0.7778, 0.6022, -0.1799, 0.7778, 0.6022, -0.1799, 0.7778, 0.9954, -0.04931, 0.08204, 0.9954, -0.04931, 0.08204, 0.9954, -0.04931, 0.08204, 0.9719, -0.02237, 0.2344, 0.9719, -0.02237, 0.2344, 0.9719, -0.02237, 0.2344, 0.9682, -0.06256, -0.242, 0.9682, -0.06256, -0.242, 0.9682, -0.06256, -0.242, 0.06946, 0.3774, -0.9234, 0.06946, 0.3774, -0.9234, 0.06946, 0.3774, -0.9234, 0.0573, 0.009197, -0.9983, 0.0573, 0.009197, -0.9983, 0.0573, 0.009197, -0.9983, 0.9688, -0.002397, -0.2477, 0.9688, -0.002397, -0.2477, 0.9688, -0.002397, -0.2477, 0.9983, 0.02945, -0.04973, 0.9983, 0.02945, -0.04973, 0.9983, 0.02945, -0.04973, 0.9785, 0.04485, -0.2013, 0.9785, 0.04485, -0.2013, 0.9785, 0.04485, -0.2013, 0.9662, 0.03177, -0.256, 0.9662, 0.03177, -0.256, 0.9662, 0.03177, -0.256, 0.9583, 0.0273, 0.2845, 0.9583, 0.0273, 0.2845, 0.9583, 0.0273, 0.2845, 0.9769, 0.02264, 0.2125, 0.9769, 0.02264, 0.2125, 0.9769, 0.02264, 0.2125, 0.9363, 0.351, 0.01153, 0.9363, 0.351, 0.01153, 0.9363, 0.351, 0.01153, 0.9863, 0.09983, -0.131, 0.9863, 0.09983, -0.131, 0.9863, 0.09983, -0.131, 0.7343, 0.6688, 0.1163, 0.7343, 0.6688, 0.1163, 0.7343, 0.6688, 0.1163, 0.9898, 0.0832, 0.1155, 0.9898, 0.0832, 0.1155, 0.9898, 0.0832, 0.1155, 0.9727, 0.1212, -0.1978, 0.9727, 0.1212, -0.1978, 0.9727, 0.1212, -0.1978, 0.9732, 0.02126, 0.229, 0.9732, 0.02126, 0.229, 0.9732, 0.02126, 0.229, 0.9916, 0.0005268, -0.1297, 0.9916, 0.0005268, -0.1297, 0.9916, 0.0005268, -0.1297, 0.8567, -0.01953, -0.5155, 0.8567, -0.01953, -0.5155, 0.8567, -0.01953, -0.5155, 0.9189, 0.000619, -0.3945, 0.9189, 0.000619, -0.3945, 0.9189, 0.000619, -0.3945, 0.9034, 0.01989, 0.4283, 0.9034, 0.01989, 0.4283, 0.9034, 0.01989, 0.4283, 0.9961, 0.01599, 0.08686, 0.9961, 0.01599, 0.08686, 0.9961, 0.01599, 0.08686, 0.9997, 0.01594, -0.01726, 0.9997, 0.01594, -0.01726, 0.9997, 0.01594, -0.01726, 0.8505, 0.0001403, 0.5259, 0.8505, 0.0001403, 0.5259, 0.8505, 0.0001403, 0.5259, 0.9911, -0.01008, 0.1324, 0.9911, -0.01008, 0.1324, 0.9911, -0.01008, 0.1324, 0.3502, -0.02111, -0.9364, 0.3502, -0.02111, -0.9364, 0.3502, -0.02111, -0.9364, 0.08498, -0.01182, -0.9963, 0.08498, -0.01182, -0.9963, 0.08498, -0.01182, -0.9963, 0.3772, -0.1719, -0.91, 0.3772, -0.1719, -0.91, 0.3772, -0.1719, -0.91, 0.5165, -0.03707, -0.8555, 0.5165, -0.03707, -0.8555, 0.5165, -0.03707, -0.8555, 0.7653, 0.03777, 0.6425, 0.7653, 0.03777, 0.6425, 0.7653, 0.03777, 0.6425, 0.7566, 0.04761, -0.6522, 0.7566, 0.04761, -0.6522, 0.7566, 0.04761, -0.6522, 0.85, 0.1648, -0.5003, 0.85, 0.1648, -0.5003, 0.85, 0.1648, -0.5003, 0.3014, 0.6884, 0.6597, 0.3014, 0.6884, 0.6597, 0.3016, 0.6886, 0.6594, 0.5927, 0.1095, 0.7979, 0.5927, 0.1095, 0.7979, 0.5927, 0.1095, 0.7979, 0.7386, 0.03455, 0.6733, 0.7386, 0.03455, 0.6733, 0.7386, 0.03455, 0.6733, 0.09561, -0.06392, -0.9934, 0.09561, -0.06392, -0.9934, 0.09561, -0.06392, -0.9934, 0.9919, 0.01909, -0.1256, 0.9919, 0.01909, -0.1256, 0.9919, 0.01909, -0.1256, 0.1793, -0.02249, 0.9835, 0.1793, -0.02249, 0.9835, 0.1793, -0.02249, 0.9835, 0.9472, -0.00925, 0.3205, 0.9472, -0.00925, 0.3205, 0.9472, -0.00925, 0.3205, 0.758, 0.04915, 0.6504, 0.758, 0.04915, 0.6504, 0.758, 0.04915, 0.6504, 0.6096, 0.03499, 0.7919, 0.6096, 0.03499, 0.7919, 0.6096, 0.03499, 0.7919, 0.998, 0.01109, 0.06178, 0.998, 0.01109, 0.06178, 0.998, 0.01109, 0.06178, 0.9037, 0.01477, 0.4279, 0.9037, 0.01477, 0.4279, 0.9037, 0.01477, 0.4279, 0.6003, 0.02714, 0.7993, 0.6003, 0.02714, 0.7993, 0.6003, 0.02714, 0.7993, 0.6165, -0.01476, -0.7872, 0.6165, -0.01476, -0.7872, 0.6165, -0.01476, -0.7872, 0.9704, 0.01206, 0.2413, 0.9704, 0.01206, 0.2413, 0.9704, 0.01206, 0.2413, 0.6261, -0.01558, -0.7796, 0.6261, -0.01558, -0.7796, 0.6261, -0.01558, -0.7796, 0.9703, 0.01379, 0.2416, 0.9703, 0.01379, 0.2416, 0.9703, 0.01379, 0.2416, 0.9323, 0.02171, 0.361, 0.9323, 0.02171, 0.361, 0.9323, 0.02171, 0.361, 0.847, 0.01855, 0.5313, 0.847, 0.01855, 0.5313, 0.847, 0.01855, 0.5313, 0.747, 0.02415, 0.6644, 0.747, 0.02415, 0.6644, 0.747, 0.02415, 0.6644, 0.9572, 0.01286, -0.2891, 0.9572, 0.01286, -0.2891, 0.9572, 0.01286, -0.2891, 0.9172, -0.03526, 0.3968, 0.9172, -0.03526, 0.3968, 0.9172, -0.03526, 0.3968, 0.7087, -0.03198, 0.7048, 0.7087, -0.03198, 0.7048, 0.7087, -0.03198, 0.7048, 0.8222, 0.003728, -0.5692, 0.8222, 0.003728, -0.5692, 0.8222, 0.003728, -0.5692, 0.9287, -0.33, -0.1692, 0.9287, -0.33, -0.1692, 0.9287, -0.33, -0.1692, 0.7045, -0.6395, 0.3079, 0.7045, -0.6397, 0.3075, 0.7045, -0.6397, 0.3075, -0.4254, -0.1552, 0.8916, -0.4254, -0.1552, 0.8916, -0.4254, -0.1552, 0.8916, -0.3648, -0.3905, 0.8452, -0.3648, -0.3905, 0.8452, -0.3648, -0.3905, 0.8452, -0.73, 0.05745, -0.681, -0.73, 0.05745, -0.681, -0.73, 0.05745, -0.681, -0.7082, 0.1287, 0.6942, -0.7082, 0.1287, 0.6942, -0.7082, 0.1287, 0.6942, -0.936, 0.01575, -0.3516, -0.936, 0.01575, -0.3516, -0.936, 0.01575, -0.3516, -0.5859, 0.319, -0.745, -0.5859, 0.319, -0.745, -0.5859, 0.319, -0.745, -0.9091, 0.2399, -0.3406, -0.9091, 0.2399, -0.3406, -0.9091, 0.2399, -0.3406, -0.3738, -0.3858, 0.8434, -0.3738, -0.3858, 0.8434, -0.3738, -0.3858, 0.8434, -0.2237, -0.3045, 0.9259, -0.2237, -0.3045, 0.9259, -0.2232, -0.3041, 0.9261, -0.9866, -0.1075, 0.1225, -0.9866, -0.1075, 0.1225, -0.9866, -0.1075, 0.1225, -0.8815, -0.219, -0.4184, -0.8815, -0.219, -0.4184, -0.8815, -0.219, -0.4184, -0.1918, 0.2324, 0.9535, -0.1918, 0.2324, 0.9535, -0.1918, 0.2324, 0.9535, -0.8807, 0.3394, 0.3304, -0.8807, 0.3394, 0.3304, -0.8807, 0.3394, 0.3304, -0.2965, -0.6615, 0.6888, -0.2965, -0.6615, 0.6888, -0.2965, -0.6615, 0.6888, -0.3321, -0.2332, 0.914, -0.3321, -0.2332, 0.914, -0.3321, -0.2332, 0.914, -0.2019, -0.1833, -0.9621, -0.2019, -0.1833, -0.9621, -0.2019, -0.1833, -0.9621, -0.1058, -0.006276, -0.9944, -0.1058, -0.006276, -0.9944, -0.1058, -0.006276, -0.9944, -0.03497, -0.1773, 0.9835, -0.03497, -0.1773, 0.9835, -0.03497, -0.1773, 0.9835, -0.5569, 0.8137, 0.1667, -0.5569, 0.8137, 0.1667, -0.5569, 0.8137, 0.1667, -0.8025, -0.06062, -0.5936, -0.8025, -0.06062, -0.5936, -0.8025, -0.06062, -0.5936, -0.8523, -0.295, 0.432, -0.8523, -0.295, 0.432, -0.8523, -0.295, 0.432, -0.8521, -0.4583, 0.2527, -0.8521, -0.4583, 0.2527, -0.8521, -0.4583, 0.2527, -0.9244, 0.2852, -0.2533, -0.9246, 0.2848, -0.253, -0.9244, 0.2852, -0.2533, -0.9073, -0.2691, -0.3231, -0.9073, -0.2691, -0.3231, -0.9073, -0.2691, -0.3231, -0.4972, -0.1151, 0.86, -0.4972, -0.1151, 0.86, -0.4972, -0.1151, 0.86, -0.578, -0.004226, 0.816, -0.578, -0.004226, 0.816, -0.578, -0.004226, 0.816, -0.9697, -0.01603, -0.2438, -0.9697, -0.01603, -0.2438, -0.9697, -0.01603, -0.2438, -0.7436, 0.1405, -0.6537, -0.7433, 0.14, -0.6542, -0.7435, 0.1401, -0.6539, 0.7245, 0.09217, 0.6831, 0.7243, 0.09257, 0.6833, 0.7243, 0.09257, 0.6833, 0.7228, 0.005061, 0.691, 0.7228, 0.005061, 0.691, 0.7228, 0.005061, 0.691, -0.5347, -0.8006, -0.2704, -0.5347, -0.8006, -0.2704, -0.5347, -0.8006, -0.2704, 0.5128, 0.8449, 0.1521, 0.5128, 0.8449, 0.1521, 0.5128, 0.8449, 0.1521, -0.8162, -0.5767, -0.03424, -0.8162, -0.5767, -0.03424, -0.8162, -0.5767, -0.03424, -0.8112, -0.5841, -0.0292, -0.8112, -0.5841, -0.0292, -0.8112, -0.5841, -0.0292, 0.7578, 0.6524, 0.009321, 0.7578, 0.6524, 0.009321, 0.7578, 0.6524, 0.009321, 0.009467, -0.1241, -0.9922, 0.009467, -0.1241, -0.9922, 0.009467, -0.1241, -0.9922, 0.09152, -0.3591, -0.9288, 0.09152, -0.3591, -0.9288, 0.09152, -0.3591, -0.9288, -0.9272, -0.3712, -0.04968, -0.9272, -0.3712, -0.04968, -0.9272, -0.3712, -0.04968, -0.9139, -0.1884, -0.3595, -0.9139, -0.1884, -0.3595, -0.9139, -0.1884, -0.3595, 0.02661, -0.7058, 0.7079, 0.02661, -0.7058, 0.7079, 0.02661, -0.7058, 0.7079, -0.1663, -0.01121, 0.986, -0.1663, -0.01121, 0.986, -0.1663, -0.01121, 0.986, -0.08309, -0.3393, -0.937, -0.08309, -0.3393, -0.937, -0.08309, -0.3393, -0.937, -0.9787, 0.05649, -0.1973, -0.9788, 0.05597, -0.197, -0.9789, 0.05576, -0.1968, -0.2775, 0.6922, 0.6662, -0.2775, 0.6922, 0.6662, -0.278, 0.6921, 0.6661, -0.01524, 0.379, -0.9253, -0.01524, 0.379, -0.9253, -0.01524, 0.379, -0.9253, -0.4283, 0.0004653, -0.9036, -0.4283, 0.0004653, -0.9036, -0.4283, 0.0004653, -0.9036, -0.9726, 0.00938, -0.2325, -0.9726, 0.00938, -0.2325, -0.9726, 0.00938, -0.2325, -0.9756, -0.006265, -0.2193, -0.9756, -0.006265, -0.2193, -0.9756, -0.006265, -0.2193, -0.09185, -0.05407, -0.9943, -0.09185, -0.05407, -0.9943, -0.09185, -0.05407, -0.9943, -0.3014, -0.4108, -0.8605, -0.3014, -0.4108, -0.8605, -0.3014, -0.4108, -0.8605, -0.3991, -0.5213, -0.7543, -0.3991, -0.5213, -0.7543, -0.3991, -0.5213, -0.7543, -0.878, -0.1955, 0.4369, -0.878, -0.1955, 0.4369, -0.878, -0.1955, 0.4369, -0.9988, -0.02065, 0.04408, -0.9988, -0.02065, 0.04408, -0.9988, -0.02065, 0.04408, -0.814, -0.004587, -0.5808, -0.814, -0.004587, -0.5808, -0.814, -0.004587, -0.5808, -0.4625, 0.03622, -0.8859, -0.4625, 0.03622, -0.8859, -0.4625, 0.03622, -0.8859, -0.9984, -0.01278, 0.05492, -0.9984, -0.01278, 0.05492, -0.9984, -0.01278, 0.05492, -0.9743, -0.04211, -0.2214, -0.9743, -0.04211, -0.2214, -0.9743, -0.04211, -0.2214, -0.5015, 0.06158, -0.8629, -0.5015, 0.06158, -0.8629, -0.5015, 0.06158, -0.8629, -0.3955, 0.2896, -0.8716, -0.3955, 0.2896, -0.8716, -0.3955, 0.2896, -0.8716, -0.981, 0.02874, -0.1921, -0.981, 0.02874, -0.1921, -0.981, 0.02874, -0.1921, -0.9927, 0.01138, -0.1201, -0.9927, 0.01138, -0.1201, -0.9927, 0.01138, -0.1201, -0.6326, -0.01011, 0.7744, -0.6326, -0.01011, 0.7744, -0.6326, -0.01011, 0.7744, -0.8492, 0.02359, 0.5276, -0.8492, 0.02359, 0.5276, -0.8492, 0.02359, 0.5276, -0.9993, 0.03596, -0.006027, -0.9993, 0.03596, -0.006027, -0.9993, 0.03596, -0.006027, -0.7604, 0.6393, 0.1146, -0.7604, 0.6393, 0.1146, -0.7604, 0.6393, 0.1146, -0.9884, 0.1198, 0.09286, -0.9884, 0.1198, 0.09286, -0.9884, 0.1198, 0.09286, -0.9818, 0.1793, -0.06202, -0.9818, 0.1793, -0.06202, -0.9818, 0.1793, -0.06202, -0.9414, 0.05132, 0.3334, -0.9414, 0.05132, 0.3334, -0.9414, 0.05132, 0.3334, -0.8502, 0.01038, 0.5264, -0.8502, 0.01038, 0.5264, -0.8502, 0.01038, 0.5264, -0.9723, 0.007008, 0.2337, -0.9723, 0.007008, 0.2337, -0.9723, 0.007008, 0.2337, -0.9999, 0.01154, 0.01134, -0.9999, 0.01154, 0.01134, -0.9999, 0.01154, 0.01134, -0.9827, 0.01073, 0.1848, -0.9827, 0.01073, 0.1848, -0.9827, 0.01073, 0.1848, -0.565, -0.0004636, -0.8251, -0.565, -0.0004636, -0.8251, -0.565, -0.0004636, -0.8251, -0.6834, 0.1895, -0.7051, -0.6834, 0.1895, -0.7051, -0.6834, 0.1895, -0.7051, -0.8439, 0.008553, 0.5364, -0.8439, 0.008553, 0.5364, -0.8439, 0.008553, 0.5364, -0.8679, 0.02327, 0.4962, -0.8679, 0.02327, 0.4962, -0.8679, 0.02327, 0.4962, -0.8112, 0.5264, -0.2547, -0.8112, 0.5264, -0.2547, -0.8112, 0.5264, -0.2547, -0.3515, 0.3423, 0.8714, -0.3515, 0.3423, 0.8714, -0.3515, 0.3423, 0.8714, -0.7007, 0.04881, 0.7118, -0.7007, 0.04881, 0.7118, -0.7007, 0.04881, 0.7118, -0.95, 0.02287, 0.3115, -0.95, 0.02287, 0.3115, -0.95, 0.02287, 0.3115, -0.6966, 0.009623, -0.7174, -0.6966, 0.009623, -0.7174, -0.6966, 0.009623, -0.7174, -0.9968, 0.01063, 0.07865, -0.9968, 0.01063, 0.07865, -0.9968, 0.01063, 0.07865, -0.8357, 0.00471, -0.5492, -0.8357, 0.00471, -0.5492, -0.8357, 0.00471, -0.5492, -0.9861, -0.01626, 0.1655, -0.9861, -0.01626, 0.1655, -0.9861, -0.01626, 0.1655, -0.4345, -0.03861, -0.8999, -0.4345, -0.03861, -0.8999, -0.4345, -0.03861, -0.8999, -0.1314, 0.02987, 0.9909, -0.1314, 0.02987, 0.9909, -0.1314, 0.02987, 0.9909, -0.8529, 0.02225, 0.5215, -0.8529, 0.02225, 0.5215, -0.8529, 0.02225, 0.5215, -0.988, 0.002018, -0.1545, -0.988, 0.002018, -0.1545, -0.988, 0.002018, -0.1545, -0.5522, 0.03418, 0.833, -0.5522, 0.03418, 0.833, -0.5522, 0.03418, 0.833, -0.9777, -0.004511, -0.2102, -0.9777, -0.004511, -0.2102, -0.9777, -0.004511, -0.2102, -0.9382, 0.0003183, -0.346, -0.9382, 0.0003183, -0.346, -0.9382, 0.0003183, -0.346, -0.9628, 0.01434, 0.2697, -0.9628, 0.01434, 0.2697, -0.9628, 0.01434, 0.2697, -0.8599, 0.02061, 0.5101, -0.8599, 0.02061, 0.5101, -0.8599, 0.02061, 0.5101, -0.9884, 0.01784, 0.1506, -0.9884, 0.01784, 0.1506, -0.9884, 0.01784, 0.1506, -0.9697, 0.01422, -0.2437, -0.9697, 0.01422, -0.2437, -0.9697, 0.01422, -0.2437, -0.834, 0.02471, 0.5511, -0.834, 0.02471, 0.5511, -0.834, 0.02471, 0.5511, -0.9694, -0.002701, -0.2454, -0.9694, -0.002701, -0.2454, -0.9694, -0.002701, -0.2454, -0.9925, 0.006886, -0.1224, -0.9925, 0.006886, -0.1224, -0.9925, 0.006886, -0.1224, -0.9423, 0.02367, 0.3339, -0.9423, 0.02367, 0.3339, -0.9423, 0.02367, 0.3339, -0.9807, 0.01618, 0.1947, -0.9807, 0.01618, 0.1947, -0.9807, 0.01618, 0.1947, -0.7202, 0.04756, 0.6921, -0.7202, 0.04756, 0.6921, -0.7202, 0.04756, 0.6921, -0.8614, -0.03234, 0.5069, -0.8614, -0.03234, 0.5069, -0.8614, -0.03234, 0.5069, -0.84, -0.02314, 0.5422, -0.84, -0.02314, 0.5422, -0.84, -0.02314, 0.5422, -0.518, 0.003223, 0.8554, -0.518, 0.003223, 0.8554, -0.518, 0.003223, 0.8554, 0.4904, -0.4913, -0.7198, 0.4904, -0.4913, -0.7198, 0.4904, -0.4913, -0.7198, 0.7548, -0.3043, -0.5811, 0.7548, -0.3043, -0.5811, 0.7548, -0.3043, -0.5811, 0.9897, -0.1421, 0.01587, 0.9908, -0.1348, 0.009093, 0.9906, -0.1363, 0.01042, -0.9985, -0.05493, 0.008921, -0.9985, -0.0549, 0.008897, -0.9984, -0.05506, 0.00846, -0.9984, -0.05505, 0.008485, -0.9985, -0.05493, 0.008905, -0.9985, -0.05493, 0.008905, -0.9985, -0.05493, 0.008908, -0.9985, -0.05492, 0.008897, -0.9985, -0.05491, 0.008895, -0.7401, 0.6721, 0.02292, -0.7401, 0.6721, 0.02292, -0.7401, 0.6721, 0.02292, -0.6332, 0.7708, 0.07086, -0.6332, 0.7708, 0.07086, -0.6332, 0.7708, 0.07086])] * 3)])

# ---- objects
ob_body_mesh_plane_000 = bpy.data.objects.new('body.mesh_Plane.000', me_body_mesh_plane_000)

# ---- transforms, parenting, visibility, modifiers, constraints
ob_body_mesh_plane_000.location = (0.0, 0.0, 0.0)

# ---- collection membership
col_collection.objects.link(ob_body_mesh_plane_000)

# ---- scene / render settings (as saved in the file)
scene.frame_start = 1; scene.frame_end = 250; scene.frame_set(1)
scene.render.engine = 'BLENDER_EEVEE_NEXT'
scene.cycles.sampling_pattern = 'TABULATED_SOBOL'
scene.cycles.use_light_tree = False
scene.view_settings.view_transform = 'Filmic'
bpy.context.view_layer.update()

# ---- added for rendering (the .blend has no active camera and no usable light): camera, sun
cam_auto = bpy.data.cameras.new('AutoCamera')
cam_auto.lens = 50.0
cam_auto.sensor_width = 36.0
cam_auto.clip_end = 1000.0
ob_auto_camera = bpy.data.objects.new('AutoCamera', cam_auto)
scene.collection.objects.link(ob_auto_camera)
ob_auto_camera.location = (1.42407, -1.12294, 1.12324)
ob_auto_camera.rotation_euler = (1.09748, -7.21219e-08, 0.694738)
scene.camera = ob_auto_camera
light_auto_sun = bpy.data.lights.new('AutoSun', 'SUN')
light_auto_sun.energy = 3.0
light_auto_sun.angle = 0.0523599
ob_auto_sun = bpy.data.objects.new('AutoSun', light_auto_sun)
scene.collection.objects.link(ob_auto_sun)
ob_auto_sun.rotation_euler = (0.872665, 0.174533, 0.523599)
bpy.context.view_layer.update()

